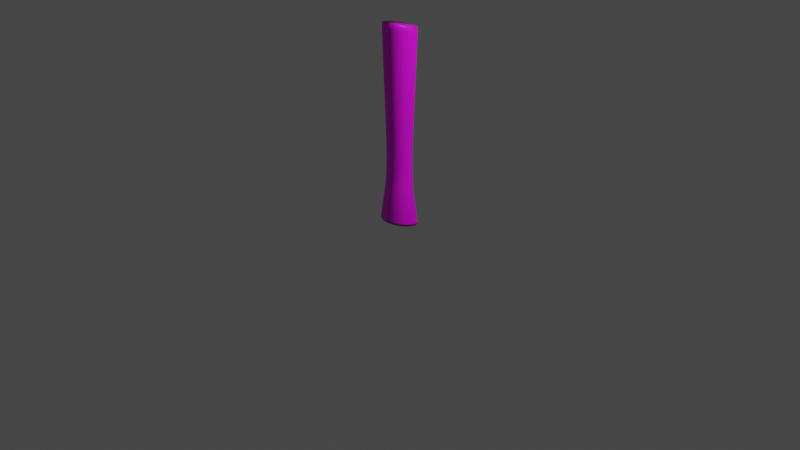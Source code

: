 # Source: long_hat.blend  (saved by Blender 3.3.6; exported with 4.5.12 LTS)
import bpy
from mathutils import Matrix  # noqa: F401  (used for matrix-valued properties, if any)

bpy.ops.wm.read_factory_settings(use_empty=True)
scene = bpy.context.scene
scene.name = 'Holiday_Hat'

# ---- collections
col_collection = bpy.data.collections.new('Collection'); scene.collection.children.link(col_collection)

# ---- images (referenced by path relative to the original .blend; pixels are not part of the script)
import os
ASSET_DIR = os.environ.get("B2B_ASSET_DIR", "")  # directory of the original .blend (textures are referenced by path, not embedded)
HERE = os.path.dirname(os.path.abspath(__file__))  # packed textures are extracted next to this script under _unpacked/

def load_image(name, relpath, width, height, colorspace="sRGB"):
    """Load a texture the original file referenced (path relative to the .blend, or extracted next to this script)."""
    p = next((c for c in (os.path.join(HERE, relpath), os.path.join(ASSET_DIR, relpath)) if relpath and os.path.exists(c)), "")
    if p:
        img = bpy.data.images.load(p, check_existing=True)
        img.name = name
    else:  # same state as the original file: an image datablock whose file is absent (Cycles renders it pink)
        img = bpy.data.images.new(name, width, height)
        img.source = "FILE"
        img.filepath = "//" + (relpath or name)
    img.colorspace_settings.name = colorspace
    return img
img_kidhatstripped_png = load_image('KidHatStripped.png', 'textures/KidHatStripped.png', 1024, 1024, 'sRGB')

# ---- materials (node trees are filled in below, after node groups)
mat_material_001 = bpy.data.materials.new('Material.001')
mat_material_001.use_transparent_shadow = False

# ---- material node trees
mat_material_001.use_nodes = True; mat_material_001.node_tree.nodes.clear()
_N = mat_material_001.node_tree.nodes; _L = mat_material_001.node_tree.links
n0 = _N.new('NodeFrame'); n0.name = 'Frame'; n0.location = (-1270, 330)
n0.label = 'Mapping'
n0.width = 400
n1 = _N.new('NodeFrame'); n1.name = 'Frame.001'; n1.location = (-570, 530)
n1.label = 'Textures'
n1.width = 300
n2 = _N.new('ShaderNodeOutputMaterial'); n2.name = 'Material Output'; n2.location = (300, 300)
n3 = _N.new('ShaderNodeMapping'); n3.name = 'Mapping'; n3.location = (230, -30)
n4 = _N.new('ShaderNodeTexCoord'); n4.name = 'Texture Coordinate'; n4.location = (30, -30)
n5 = _N.new('ShaderNodeTexImage'); n5.name = 'Image Texture'; n5.location = (30, -30)
n5.label = 'Base Color'
n5.image = img_kidhatstripped_png
n6 = _N.new('ShaderNodeBsdfPrincipled'); n6.name = 'Principled BSDF'; n6.location = (10, 300)
n6.distribution = 'GGX'
n6.subsurface_method = 'RANDOM_WALK_SKIN'
n6.inputs[3].default_value = 1.45
n6.inputs[27].default_value = (0.0, 0.0, 0.0, 1.0)
n6.inputs[28].default_value = 1.0
n3.parent = n0
n4.parent = n0
n5.parent = n1
_L.new(n6.outputs[0], n2.inputs[0])
_L.new(n5.outputs[0], n6.inputs[0])
_L.new(n3.outputs[0], n5.inputs[0])
_L.new(n4.outputs[2], n3.inputs[0])
n2.is_active_output = True

# ---- world
world_world = bpy.data.worlds.new('World'); scene.world = world_world
world_world.use_nodes = True; world_world.node_tree.nodes.clear()
_N = world_world.node_tree.nodes; _L = world_world.node_tree.links
n0 = _N.new('ShaderNodeOutputWorld'); n0.name = 'World Output'; n0.location = (300, 300)
n1 = _N.new('ShaderNodeBackground'); n1.name = 'Background'; n1.location = (10, 300)
n1.inputs[0].default_value = (0.05088, 0.05088, 0.05088, 1.0)
_L.new(n1.outputs[0], n0.inputs[0])
n0.is_active_output = True
world_world.color = (0.05088, 0.05088, 0.05088)
world_world.use_sun_shadow = False
world_world.sun_shadow_jitter_overblur = 0.0

# ---- cameras
cam_camera = bpy.data.cameras.new('Camera')
cam_camera.clip_end = 100.0
cam_camera.ortho_scale = 7.314

# ---- lights
light_light = bpy.data.lights.new('Light', 'POINT')
light_light.transmission_factor = 0.0
light_light.energy = 1000.0
light_light.shadow_soft_size = 0.1
light_light.shadow_maximum_resolution = 0.006
light_light.use_absolute_resolution = True

# ---- meshes
me_skeletalmeshactor_0_004 = bpy.data.meshes.new('SkeletalMeshActor_0.004')
me_skeletalmeshactor_0_004.from_pydata([(0.1841, 0.05578, -3.293e-05), (0.1571, 0.1064, -0.001917), (0.1375, 0.04237, 0.05222), (0.1167, 0.07913, 0.05082), (0.1145, 0.1469, -0.003495), (0.08449, 0.1082, 0.04962), (0.06033, 0.1731, -0.004532), (0.0443, 0.1268, 0.04881), (1.283e-09, 0.1822, -0.004891), (-6.842e-09, 0.1332, 0.04852), (-0.06033, 0.1731, -0.004532), (-0.0443, 0.1268, 0.04881), (1.283e-09, 0.1822, -0.004891), (-6.842e-09, 0.1332, 0.04852), (-0.1145, 0.1469, -0.003495), (-0.08449, 0.1082, 0.04962), (-0.1571, 0.1064, -0.001917), (-0.1167, 0.07913, 0.05082), (-0.1841, 0.05578, -3.293e-05), (-0.1375, 0.04237, 0.05222), (-0.1933, 2.78e-05, 0.001876), (-0.1447, 0.001707, 0.05363), (-0.1841, -0.05573, 0.003586), (-0.1375, -0.03896, 0.05486), (-0.1571, -0.1064, 0.004989), (-0.1167, -0.07574, 0.05584), (-0.1145, -0.1469, 0.006041), (-0.08449, -0.1048, 0.05653), (-0.06033, -0.1731, 0.006704), (-0.0443, -0.1234, 0.05693), (-3.848e-09, -0.1822, 0.006932), (-1.069e-08, -0.1299, 0.05706), (0.06033, -0.1731, 0.006704), (0.0443, -0.1234, 0.05693), (0.1145, -0.1469, 0.006041), (0.08449, -0.1048, 0.05653), (0.1571, -0.1064, 0.004989), (0.1167, -0.07574, 0.05584), (0.1841, -0.05573, 0.003586), (0.1375, -0.03896, 0.05486), (0.1933, 2.78e-05, 0.001876), (0.1447, 0.001707, 0.05363), (0.1271, 0.04084, 0.08591), (0.1081, 0.07517, 0.08479), (0.1272, 0.04282, 0.1175), (0.1082, 0.07803, 0.1163), (0.07857, 0.1024, 0.08389), (0.07859, 0.106, 0.1154), (0.04132, 0.12, 0.0833), (0.04132, 0.124, 0.1149), (-8.98e-09, 0.1261, 0.0831), (-8.552e-09, 0.1302, 0.1147), (-0.04132, 0.12, 0.0833), (-0.04132, 0.124, 0.1149), (-8.98e-09, 0.1261, 0.0831), (-8.552e-09, 0.1302, 0.1147), (-0.07857, 0.1024, 0.08389), (-0.07859, 0.106, 0.1154), (-0.1081, 0.07517, 0.08479), (-0.1082, 0.07803, 0.1163), (-0.1271, 0.04084, 0.08591), (-0.1272, 0.04282, 0.1175), (-0.1337, 0.002795, 0.08715), (-0.1337, 0.00382, 0.1187), (-0.1271, -0.03525, 0.08838), (-0.1272, -0.03518, 0.12), (-0.1081, -0.06958, 0.08948), (-0.1082, -0.07039, 0.1212), (-0.07857, -0.09686, 0.09036), (-0.07859, -0.09837, 0.1221), (-0.04132, -0.1144, 0.09091), (-0.04132, -0.1164, 0.1227), (-1.326e-08, -0.1205, 0.0911), (-1.24e-08, -0.1226, 0.1229), (0.04132, -0.1144, 0.09091), (0.04132, -0.1164, 0.1227), (0.07857, -0.09686, 0.09036), (0.07859, -0.09837, 0.1221), (0.1081, -0.06958, 0.08948), (0.1082, -0.07039, 0.1212), (0.1271, -0.03525, 0.08838), (0.1272, -0.03518, 0.12), (0.1337, 0.002795, 0.08715), (0.1337, 0.00382, 0.1187), (0.183, -0.0001231, -0.002774), (0.1741, 0.05234, -0.00451), (0.1741, -0.05259, -0.001105), (0.1482, -0.1002, 0.0003596), (0.1078, -0.1383, 0.001508), (0.05667, -0.163, 0.002245), (-5.986e-09, -0.1715, 0.002499), (-0.05667, -0.163, 0.002245), (-0.1078, -0.1383, 0.001508), (-0.1482, -0.1002, 0.0003596), (-0.1741, -0.05259, -0.001105), (-0.183, -0.0001231, -0.002774), (-0.1741, 0.05234, -0.00451), (-0.1482, 0.09995, -0.006136), (-0.1078, 0.1381, -0.007461), (-0.05667, 0.1627, -0.008324), (-8.552e-10, 0.1712, -0.008623), (0.05667, 0.1627, -0.008324), (-8.552e-10, 0.1712, -0.008623), (0.1078, 0.1381, -0.007461), (0.1482, 0.09995, -0.006136), (-0.09692, -0.1308, 0.2865), (-0.05095, -0.1554, 0.2872), (-0.1334, -0.09253, 0.2853), (-0.1568, -0.04432, 0.2837), (-0.1649, 0.009118, 0.282), (-0.1568, 0.06256, 0.2803), (-0.1334, 0.1108, 0.2787), (-0.09692, 0.149, 0.2774), (-0.05095, 0.1736, 0.2766), (-2.993e-09, 0.182, 0.2763), (0.05095, 0.1736, 0.2766), (-2.993e-09, 0.182, 0.2763), (0.09692, 0.149, 0.2774), (0.1334, 0.1108, 0.2787), (0.1568, 0.06256, 0.2803), (0.1649, 0.009118, 0.282), (0.1568, -0.04432, 0.2837), (0.1334, -0.09253, 0.2853), (0.09692, -0.1308, 0.2865), (0.05095, -0.1554, 0.2872), (-7.697e-09, -0.1638, 0.2875), (0.1298, 0.1083, 0.2856), (0.1526, 0.06134, 0.2871), (0.09432, 0.1455, 0.2843), (0.04958, 0.1694, 0.2836), (-3.421e-09, 0.1776, 0.2833), (-3.421e-09, 0.1776, 0.2833), (-0.04958, 0.1694, 0.2836), (-0.09432, 0.1455, 0.2843), (-0.1298, 0.1083, 0.2856), (-0.1526, 0.06134, 0.2871), (-0.1605, 0.009337, 0.2888), (-0.1526, -0.04267, 0.2904), (-0.1298, -0.08958, 0.292), (-0.09432, -0.1268, 0.2932), (-0.04958, -0.1507, 0.294), (-8.552e-09, -0.1589, 0.2942), (0.04958, -0.1507, 0.294), (0.09432, -0.1268, 0.2932), (0.1298, -0.08958, 0.292), (0.1526, -0.04267, 0.2904), (0.1605, 0.009337, 0.2888), (0.06818, -0.08317, 0.06855), (0.03584, -0.09816, 0.06881), (0.0939, -0.05986, 0.06805), (-1.368e-08, -0.1033, 0.06888), (-0.03584, -0.09816, 0.06881), (-0.06818, -0.08317, 0.06855), (-0.03584, 0.1024, 0.0623), (-1.069e-08, 0.1075, 0.06204), (-0.06818, 0.08738, 0.06302), (0.03584, 0.1024, 0.0623), (0.0939, 0.06408, 0.06403), (0.06818, 0.08738, 0.06302), (0.1105, 0.03471, 0.06517), (0.1162, 0.002118, 0.06629), (0.1105, -0.03048, 0.06728), (-0.1105, -0.03048, 0.06728), (-0.0939, -0.05986, 0.06805), (-0.1162, 0.002118, 0.06629), (-0.1105, 0.03471, 0.06517), (-0.0939, 0.06408, 0.06403), (0.183, -0.0001231, -0.002774), (0.1741, 0.05234, -0.00451), (0.1741, -0.05259, -0.001105), (0.1482, -0.1002, 0.0003596), (0.1078, -0.1383, 0.001508), (0.05667, -0.163, 0.002245), (-5.986e-09, -0.1715, 0.002499), (-0.05667, -0.163, 0.002245), (-0.1078, -0.1383, 0.001508), (-0.1482, -0.1002, 0.0003596), (-0.1741, -0.05259, -0.001105), (-0.183, -0.0001231, -0.002774), (-0.1741, 0.05234, -0.00451), (-0.1482, 0.09995, -0.006136), (-0.1078, 0.1381, -0.007461), (-0.05667, 0.1627, -0.008324), (-8.552e-10, 0.1712, -0.008623), (0.05667, 0.1627, -0.008324), (0.1078, 0.1381, -0.007461), (0.1482, 0.09995, -0.006136), (-0.1526, -0.04267, 0.2904), (-0.1298, -0.08958, 0.292), (7.269e-09, 0.009337, 0.2888), (-0.09432, -0.1268, 0.2932), (-0.04958, -0.1507, 0.294), (-8.552e-09, -0.1589, 0.2942), (0.04958, -0.1507, 0.294), (0.09432, -0.1268, 0.2932), (0.1298, -0.08958, 0.292), (0.1526, -0.04267, 0.2904), (0.1605, 0.009337, 0.2888), (0.1526, 0.06134, 0.2871), (0.1298, 0.1083, 0.2856), (0.09432, 0.1455, 0.2843), (0.04958, 0.1694, 0.2836), (-3.421e-09, 0.1776, 0.2833), (-0.04958, 0.1694, 0.2836), (-0.09432, 0.1455, 0.2843), (-0.1298, 0.1083, 0.2856), (-0.1526, 0.06134, 0.2871), (-0.1605, 0.009337, 0.2888)], [], [(99, 12, 100), (10, 11, 12), (10, 12, 99), (98, 10, 99), (14, 10, 98), (97, 14, 98), (16, 14, 97), (96, 16, 97), (18, 16, 96), (95, 18, 96), (20, 18, 95), (56, 57, 52), (11, 56, 52), (15, 56, 11), (10, 15, 11), (14, 15, 10), (14, 17, 15), (16, 17, 14), (16, 19, 17), (18, 19, 16), (18, 21, 19), (20, 21, 18), (17, 58, 15), (15, 58, 56), (21, 62, 19), (19, 62, 60), (19, 60, 17), (17, 60, 58), (60, 61, 58), (58, 61, 59), (58, 59, 56), (56, 59, 57), (62, 63, 60), (60, 63, 61), (63, 109, 61), (61, 109, 110), (61, 110, 59), (59, 110, 111), (59, 111, 57), (57, 111, 112), (57, 112, 53), (52, 57, 53), (53, 112, 113), (113, 112, 132), (131, 113, 132), (114, 113, 131), (55, 113, 114), (53, 113, 55), (54, 53, 55), (52, 53, 54), (13, 52, 54), (11, 52, 13), (12, 11, 13), (108, 138, 137), (108, 137, 109), (109, 137, 136), (135, 109, 136), (110, 109, 135), (134, 110, 135), (111, 110, 134), (133, 111, 134), (112, 111, 133), (132, 112, 133), (20, 95, 22), (20, 22, 21), (21, 22, 23), (21, 23, 62), (62, 23, 64), (62, 64, 63), (63, 64, 65), (63, 65, 109), (109, 65, 108), (65, 67, 108), (64, 25, 66), (23, 25, 64), (23, 24, 25), (22, 24, 23), (22, 94, 24), (22, 95, 94), (24, 94, 93), (24, 93, 26), (24, 26, 25), (25, 26, 27), (25, 27, 66), (66, 27, 68), (27, 29, 68), (68, 29, 70), (29, 31, 70), (70, 31, 72), (29, 30, 31), (28, 30, 29), (27, 28, 29), (26, 28, 27), (26, 92, 28), (26, 93, 92), (87, 34, 88), (34, 32, 88), (34, 35, 32), (32, 35, 33), (32, 33, 30), (32, 30, 89), (89, 30, 90), (30, 91, 90), (28, 91, 30), (28, 92, 91), (88, 32, 89), (86, 36, 87), (36, 34, 87), (36, 37, 34), (34, 37, 35), (37, 78, 35), (35, 78, 76), (35, 76, 33), (33, 76, 74), (33, 74, 31), (30, 33, 31), (31, 74, 72), (74, 75, 72), (74, 77, 75), (76, 77, 74), (76, 79, 77), (78, 79, 76), (78, 81, 79), (80, 81, 78), (37, 80, 78), (39, 80, 37), (82, 83, 80), (80, 83, 81), (83, 120, 81), (81, 120, 121), (81, 121, 79), (79, 121, 122), (79, 122, 77), (77, 122, 123), (77, 123, 75), (75, 123, 124), (82, 42, 83), (124, 123, 142), (142, 123, 143), (123, 122, 143), (143, 122, 144), (122, 121, 144), (144, 121, 145), (121, 120, 145), (145, 120, 146), (120, 127, 146), (119, 127, 120), (41, 2, 82), (82, 2, 42), (2, 3, 42), (1, 4, 3), (2, 1, 3), (0, 1, 2), (41, 0, 2), (40, 0, 41), (1, 104, 4), (1, 85, 104), (0, 85, 1), (0, 84, 85), (40, 84, 0), (40, 38, 84), (40, 41, 38), (38, 41, 39), (41, 82, 39), (39, 82, 80), (36, 39, 37), (38, 39, 36), (38, 36, 86), (84, 38, 86), (182, 183, 153), (153, 183, 154), (153, 154, 155), (155, 182, 153), (181, 182, 155), (166, 181, 155), (180, 181, 166), (165, 180, 166), (179, 180, 165), (164, 179, 165), (178, 179, 164), (147, 148, 149), (149, 148, 150), (157, 149, 150), (150, 165, 157), (165, 154, 157), (155, 154, 165), (166, 155, 165), (154, 156, 157), (157, 156, 158), (151, 152, 150), (152, 163, 150), (162, 150, 163), (162, 165, 150), (164, 165, 162), (178, 164, 177), (177, 164, 162), (177, 162, 176), (176, 162, 163), (176, 163, 175), (175, 163, 152), (175, 152, 174), (174, 152, 151), (174, 151, 173), (173, 151, 150), (148, 173, 150), (172, 173, 148), (147, 172, 148), (171, 172, 147), (149, 171, 147), (170, 171, 149), (161, 170, 149), (169, 170, 161), (160, 169, 161), (167, 169, 160), (159, 160, 157), (160, 149, 157), (161, 149, 160), (167, 160, 168), (168, 160, 159), (168, 159, 186), (186, 159, 157), (186, 157, 185), (185, 157, 158), (185, 158, 184), (184, 158, 156), (184, 156, 183), (183, 156, 154), (8, 101, 102), (49, 50, 51), (48, 50, 49), (48, 9, 50), (7, 9, 48), (7, 8, 9), (6, 8, 7), (6, 101, 8), (6, 103, 101), (4, 103, 6), (4, 104, 103), (46, 7, 48), (5, 7, 46), (5, 6, 7), (4, 6, 5), (3, 4, 5), (3, 5, 43), (42, 3, 43), (42, 43, 44), (83, 42, 44), (83, 44, 120), (43, 5, 46), (44, 43, 45), (43, 46, 45), (45, 46, 47), (46, 48, 47), (47, 48, 49), (120, 44, 119), (44, 45, 119), (119, 45, 118), (45, 47, 118), (118, 47, 117), (47, 49, 117), (117, 49, 115), (119, 126, 127), (118, 126, 119), (118, 128, 126), (117, 128, 118), (117, 129, 128), (115, 129, 117), (115, 130, 129), (116, 130, 115), (115, 51, 116), (49, 51, 115), (125, 141, 106), (106, 141, 140), (106, 140, 105), (105, 140, 139), (105, 139, 107), (107, 139, 138), (107, 138, 108), (108, 67, 107), (67, 69, 107), (107, 69, 105), (69, 71, 105), (105, 71, 106), (71, 73, 106), (106, 73, 125), (73, 124, 125), (125, 124, 141), (141, 124, 142), (75, 124, 73), (72, 75, 73), (71, 72, 73), (70, 72, 71), (69, 70, 71), (68, 70, 69), (67, 68, 69), (66, 68, 67), (65, 66, 67), (64, 66, 65), (191, 192, 189), (192, 193, 189), (193, 194, 189), (194, 195, 189), (195, 196, 189), (196, 197, 189), (197, 198, 189), (198, 199, 189), (199, 200, 189), (200, 201, 189), (201, 202, 189), (202, 203, 189), (203, 204, 189), (204, 205, 189), (205, 206, 189), (206, 207, 189), (207, 187, 189), (187, 188, 189), (188, 190, 189), (190, 191, 189)])
me_skeletalmeshactor_0_004.polygons.foreach_set('use_smooth', [True] * 318)
_uv = me_skeletalmeshactor_0_004.uv_layers.new(name='DiffuseUV')
_uv.uv.foreach_set('vector', [0.05218, 0.5274, 0.007625, 0.5377, 0.007625, 0.5274, 0.05218, 0.5377, 0.05218, 0.6191, 0.007625, 0.5377, 0.05218, 0.5377, 0.007625, 0.5377, 0.05218, 0.5274, 0.09762, 0.5274, 0.05218, 0.5377, 0.05218, 0.5274, 0.09762, 0.5377, 0.05218, 0.5377, 0.09762, 0.5274, 0.1446, 0.5274, 0.09762, 0.5377, 0.09762, 0.5274, 0.1446, 0.5377, 0.09762, 0.5377, 0.1446, 0.5274, 0.1936, 0.5274, 0.1446, 0.5377, 0.1446, 0.5274, 0.1936, 0.5377, 0.1446, 0.5377, 0.1936, 0.5274, 0.2443, 0.5274, 0.1936, 0.5377, 0.1936, 0.5274, 0.2443, 0.5377, 0.1936, 0.5377, 0.2443, 0.5274, 0.09762, 0.674, 0.09762, 0.7259, 0.05218, 0.674, 0.05218, 0.6191, 0.09762, 0.674, 0.05218, 0.674, 0.09762, 0.6191, 0.09762, 0.674, 0.05218, 0.6191, 0.05218, 0.5377, 0.09762, 0.6191, 0.05218, 0.6191, 0.09762, 0.5377, 0.09762, 0.6191, 0.05218, 0.5377, 0.09762, 0.5377, 0.1446, 0.6191, 0.09762, 0.6191, 0.1446, 0.5377, 0.1446, 0.6191, 0.09762, 0.5377, 0.1446, 0.5377, 0.1936, 0.6191, 0.1446, 0.6191, 0.1936, 0.5377, 0.1936, 0.6191, 0.1446, 0.5377, 0.1936, 0.5377, 0.2443, 0.6191, 0.1936, 0.6191, 0.2443, 0.5377, 0.2443, 0.6191, 0.1936, 0.5377, 0.1446, 0.6191, 0.1446, 0.674, 0.09762, 0.6191, 0.09762, 0.6191, 0.1446, 0.674, 0.09762, 0.674, 0.2443, 0.6191, 0.2443, 0.674, 0.1936, 0.6191, 0.1936, 0.6191, 0.2443, 0.674, 0.1936, 0.674, 0.1936, 0.6191, 0.1936, 0.674, 0.1446, 0.6191, 0.1446, 0.6191, 0.1936, 0.674, 0.1446, 0.674, 0.1936, 0.674, 0.1936, 0.7259, 0.1446, 0.674, 0.1446, 0.674, 0.1936, 0.7259, 0.1446, 0.7259, 0.1446, 0.674, 0.1446, 0.7259, 0.09762, 0.674, 0.09762, 0.674, 0.1446, 0.7259, 0.09762, 0.7259, 0.2443, 0.674, 0.2443, 0.7259, 0.1936, 0.674, 0.1936, 0.674, 0.2443, 0.7259, 0.1936, 0.7259, 0.2443, 0.7259, 0.2443, 0.9749, 0.1936, 0.7259, 0.1936, 0.7259, 0.2443, 0.9749, 0.1936, 0.9749, 0.1936, 0.7259, 0.1936, 0.9749, 0.1446, 0.7259, 0.1446, 0.7259, 0.1936, 0.9749, 0.1446, 0.9749, 0.1446, 0.7259, 0.1446, 0.9749, 0.09762, 0.7259, 0.09762, 0.7259, 0.1446, 0.9749, 0.09762, 0.9749, 0.09762, 0.7259, 0.09762, 0.9749, 0.05218, 0.7259, 0.05218, 0.674, 0.09762, 0.7259, 0.05218, 0.7259, 0.05218, 0.7259, 0.09762, 0.9749, 0.05218, 0.9749, 0.05218, 0.9749, 0.09762, 0.9749, 0.05218, 0.9918, 0.007625, 0.9918, 0.05218, 0.9749, 0.05218, 0.9918, 0.007625, 0.9749, 0.05218, 0.9749, 0.007625, 0.9918, 0.007625, 0.7259, 0.05218, 0.9749, 0.007625, 0.9749, 0.05218, 0.7259, 0.05218, 0.9749, 0.007625, 0.7259, 0.007625, 0.674, 0.05218, 0.7259, 0.007625, 0.7259, 0.05218, 0.674, 0.05218, 0.7259, 0.007625, 0.674, 0.007625, 0.6191, 0.05218, 0.674, 0.007625, 0.674, 0.05218, 0.6191, 0.05218, 0.674, 0.007625, 0.6191, 0.007625, 0.5377, 0.05218, 0.6191, 0.007625, 0.6191, 0.2956, 0.9749, 0.3427, 0.9918, 0.2956, 0.9918, 0.2956, 0.9749, 0.2956, 0.9918, 0.2443, 0.9749, 0.2443, 0.9749, 0.2956, 0.9918, 0.2443, 0.9918, 0.1936, 0.9918, 0.2443, 0.9749, 0.2443, 0.9918, 0.1936, 0.9749, 0.2443, 0.9749, 0.1936, 0.9918, 0.1446, 0.9918, 0.1936, 0.9749, 0.1936, 0.9918, 0.1446, 0.9749, 0.1936, 0.9749, 0.1446, 0.9918, 0.09762, 0.9918, 0.1446, 0.9749, 0.1446, 0.9918, 0.09762, 0.9749, 0.1446, 0.9749, 0.09762, 0.9918, 0.05218, 0.9918, 0.09762, 0.9749, 0.09762, 0.9918, 0.2443, 0.5377, 0.2443, 0.5274, 0.2956, 0.5377, 0.2443, 0.5377, 0.2956, 0.5377, 0.2443, 0.6191, 0.2443, 0.6191, 0.2956, 0.5377, 0.2956, 0.6191, 0.2443, 0.6191, 0.2956, 0.6191, 0.2443, 0.674, 0.2443, 0.674, 0.2956, 0.6191, 0.2956, 0.674, 0.2443, 0.674, 0.2956, 0.674, 0.2443, 0.7259, 0.2443, 0.7259, 0.2956, 0.674, 0.2956, 0.7259, 0.2443, 0.7259, 0.2956, 0.7259, 0.2443, 0.9749, 0.2443, 0.9749, 0.2956, 0.7259, 0.2956, 0.9749, 0.2956, 0.7259, 0.3427, 0.7259, 0.2956, 0.9749, 0.2956, 0.674, 0.3427, 0.6191, 0.3427, 0.674, 0.2956, 0.6191, 0.3427, 0.6191, 0.2956, 0.674, 0.2956, 0.6191, 0.3427, 0.5377, 0.3427, 0.6191, 0.2956, 0.5377, 0.3427, 0.5377, 0.2956, 0.6191, 0.2956, 0.5377, 0.2956, 0.5274, 0.3427, 0.5377, 0.2956, 0.5377, 0.2443, 0.5274, 0.2956, 0.5274, 0.3427, 0.5377, 0.2956, 0.5274, 0.3427, 0.5274, 0.3427, 0.5377, 0.3427, 0.5274, 0.3925, 0.5377, 0.3427, 0.5377, 0.3925, 0.5377, 0.3427, 0.6191, 0.3427, 0.6191, 0.3925, 0.5377, 0.3925, 0.6191, 0.3427, 0.6191, 0.3925, 0.6191, 0.3427, 0.674, 0.3427, 0.674, 0.3925, 0.6191, 0.3925, 0.674, 0.3925, 0.6191, 0.4449, 0.6191, 0.3925, 0.674, 0.3925, 0.674, 0.4449, 0.6191, 0.4449, 0.674, 0.4449, 0.6191, 0.4992, 0.6191, 0.4449, 0.674, 0.4449, 0.674, 0.4992, 0.6191, 0.4992, 0.674, 0.4449, 0.6191, 0.4992, 0.5377, 0.4992, 0.6191, 0.4449, 0.5377, 0.4992, 0.5377, 0.4449, 0.6191, 0.3925, 0.6191, 0.4449, 0.5377, 0.4449, 0.6191, 0.3925, 0.5377, 0.4449, 0.5377, 0.3925, 0.6191, 0.3925, 0.5377, 0.3925, 0.5274, 0.4449, 0.5377, 0.3925, 0.5377, 0.3427, 0.5274, 0.3925, 0.5274, 0.6501, 0.5274, 0.599, 0.5377, 0.599, 0.5274, 0.599, 0.5377, 0.5488, 0.5377, 0.599, 0.5274, 0.599, 0.5377, 0.599, 0.6191, 0.5488, 0.5377, 0.5488, 0.5377, 0.599, 0.6191, 0.5488, 0.6191, 0.5488, 0.5377, 0.5488, 0.6191, 0.4992, 0.5377, 0.5488, 0.5377, 0.4992, 0.5377, 0.5488, 0.5274, 0.5488, 0.5274, 0.4992, 0.5377, 0.4992, 0.5274, 0.4992, 0.5377, 0.4449, 0.5274, 0.4992, 0.5274, 0.4449, 0.5377, 0.4449, 0.5274, 0.4992, 0.5377, 0.4449, 0.5377, 0.3925, 0.5274, 0.4449, 0.5274, 0.599, 0.5274, 0.5488, 0.5377, 0.5488, 0.5274, 0.699, 0.5274, 0.6501, 0.5377, 0.6501, 0.5274, 0.6501, 0.5377, 0.599, 0.5377, 0.6501, 0.5274, 0.6501, 0.5377, 0.6501, 0.6191, 0.599, 0.5377, 0.599, 0.5377, 0.6501, 0.6191, 0.599, 0.6191, 0.6501, 0.6191, 0.6501, 0.674, 0.599, 0.6191, 0.599, 0.6191, 0.6501, 0.674, 0.599, 0.674, 0.599, 0.6191, 0.599, 0.674, 0.5488, 0.6191, 0.5488, 0.6191, 0.599, 0.674, 0.5488, 0.674, 0.5488, 0.6191, 0.5488, 0.674, 0.4992, 0.6191, 0.4992, 0.5377, 0.5488, 0.6191, 0.4992, 0.6191, 0.4992, 0.6191, 0.5488, 0.674, 0.4992, 0.674, 0.5488, 0.674, 0.5488, 0.7259, 0.4992, 0.674, 0.5488, 0.674, 0.599, 0.7259, 0.5488, 0.7259, 0.599, 0.674, 0.599, 0.7259, 0.5488, 0.674, 0.599, 0.674, 0.6501, 0.7259, 0.599, 0.7259, 0.6501, 0.674, 0.6501, 0.7259, 0.599, 0.674, 0.6501, 0.674, 0.699, 0.7259, 0.6501, 0.7259, 0.699, 0.674, 0.699, 0.7259, 0.6501, 0.674, 0.6501, 0.6191, 0.699, 0.674, 0.6501, 0.674, 0.699, 0.6191, 0.699, 0.674, 0.6501, 0.6191, 0.7449, 0.674, 0.7449, 0.7259, 0.699, 0.674, 0.699, 0.674, 0.7449, 0.7259, 0.699, 0.7259, 0.7449, 0.7259, 0.7449, 0.9749, 0.699, 0.7259, 0.699, 0.7259, 0.7449, 0.9749, 0.699, 0.9749, 0.699, 0.7259, 0.699, 0.9749, 0.6501, 0.7259, 0.6501, 0.7259, 0.699, 0.9749, 0.6501, 0.9749, 0.6501, 0.7259, 0.6501, 0.9749, 0.599, 0.7259, 0.599, 0.7259, 0.6501, 0.9749, 0.599, 0.9749, 0.599, 0.7259, 0.599, 0.9749, 0.5488, 0.7259, 0.5488, 0.7259, 0.599, 0.9749, 0.5488, 0.9749, 0.7449, 0.674, 0.7907, 0.674, 0.7449, 0.7259, 0.5488, 0.9749, 0.599, 0.9749, 0.5488, 0.9918, 0.5488, 0.9918, 0.599, 0.9749, 0.599, 0.9918, 0.599, 0.9749, 0.6501, 0.9749, 0.599, 0.9918, 0.599, 0.9918, 0.6501, 0.9749, 0.6501, 0.9918, 0.6501, 0.9749, 0.699, 0.9749, 0.6501, 0.9918, 0.6501, 0.9918, 0.699, 0.9749, 0.699, 0.9918, 0.699, 0.9749, 0.7449, 0.9749, 0.699, 0.9918, 0.699, 0.9918, 0.7449, 0.9749, 0.7449, 0.9918, 0.7449, 0.9749, 0.7907, 0.9918, 0.7449, 0.9918, 0.7907, 0.9749, 0.7907, 0.9918, 0.7449, 0.9749, 0.7449, 0.6191, 0.7907, 0.6191, 0.7449, 0.674, 0.7449, 0.674, 0.7907, 0.6191, 0.7907, 0.674, 0.7907, 0.6191, 0.8427, 0.6191, 0.7907, 0.674, 0.8427, 0.5377, 0.892, 0.5377, 0.8427, 0.6191, 0.7907, 0.6191, 0.8427, 0.5377, 0.8427, 0.6191, 0.7907, 0.5377, 0.8427, 0.5377, 0.7907, 0.6191, 0.7449, 0.6191, 0.7907, 0.5377, 0.7907, 0.6191, 0.7449, 0.5377, 0.7907, 0.5377, 0.7449, 0.6191, 0.8427, 0.5377, 0.8427, 0.5274, 0.892, 0.5377, 0.8427, 0.5377, 0.7907, 0.5274, 0.8427, 0.5274, 0.7907, 0.5377, 0.7907, 0.5274, 0.8427, 0.5377, 0.7907, 0.5377, 0.7449, 0.5274, 0.7907, 0.5274, 0.7449, 0.5377, 0.7449, 0.5274, 0.7907, 0.5377, 0.7449, 0.5377, 0.699, 0.5377, 0.7449, 0.5274, 0.7449, 0.5377, 0.7449, 0.6191, 0.699, 0.5377, 0.699, 0.5377, 0.7449, 0.6191, 0.699, 0.6191, 0.7449, 0.6191, 0.7449, 0.674, 0.699, 0.6191, 0.699, 0.6191, 0.7449, 0.674, 0.699, 0.674, 0.6501, 0.5377, 0.699, 0.6191, 0.6501, 0.6191, 0.699, 0.5377, 0.699, 0.6191, 0.6501, 0.5377, 0.699, 0.5377, 0.6501, 0.5377, 0.699, 0.5274, 0.7449, 0.5274, 0.699, 0.5377, 0.699, 0.5274, 0.6963, 0.4673, 0.7685, 0.4789, 0.7229, 0.3852, 0.7229, 0.3852, 0.7685, 0.4789, 0.7685, 0.3922, 0.7229, 0.3852, 0.7685, 0.3922, 0.6817, 0.3648, 0.6817, 0.3648, 0.6963, 0.4673, 0.7229, 0.3852, 0.6312, 0.4338, 0.6963, 0.4673, 0.6817, 0.3648, 0.6489, 0.3331, 0.6312, 0.4338, 0.6817, 0.3648, 0.5797, 0.3819, 0.6312, 0.4338, 0.6489, 0.3331, 0.6278, 0.2932, 0.5797, 0.3819, 0.6489, 0.3331, 0.5467, 0.3172, 0.5797, 0.3819, 0.6278, 0.2932, 0.6205, 0.2488, 0.5467, 0.3172, 0.6278, 0.2932, 0.5354, 0.2458, 0.5467, 0.3172, 0.6205, 0.2488, 0.8554, 0.1328, 0.8142, 0.1124, 0.8882, 0.1645, 0.8882, 0.1645, 0.8142, 0.1124, 0.7685, 0.1053, 0.8882, 0.3331, 0.8882, 0.1645, 0.7685, 0.1053, 0.7685, 0.1053, 0.6278, 0.2932, 0.8882, 0.3331, 0.6278, 0.2932, 0.7685, 0.3922, 0.8882, 0.3331, 0.6817, 0.3648, 0.7685, 0.3922, 0.6278, 0.2932, 0.6489, 0.3331, 0.6817, 0.3648, 0.6278, 0.2932, 0.7685, 0.3922, 0.8142, 0.3852, 0.8882, 0.3331, 0.8882, 0.3331, 0.8142, 0.3852, 0.8554, 0.3648, 0.7229, 0.1124, 0.6817, 0.1328, 0.7685, 0.1053, 0.6817, 0.1328, 0.6489, 0.1645, 0.7685, 0.1053, 0.6278, 0.2045, 0.7685, 0.1053, 0.6489, 0.1645, 0.6278, 0.2045, 0.6278, 0.2932, 0.7685, 0.1053, 0.6205, 0.2488, 0.6278, 0.2932, 0.6278, 0.2045, 0.5354, 0.2458, 0.6205, 0.2488, 0.5467, 0.1744, 0.5467, 0.1744, 0.6205, 0.2488, 0.6278, 0.2045, 0.5467, 0.1744, 0.6278, 0.2045, 0.5797, 0.1096, 0.5797, 0.1096, 0.6278, 0.2045, 0.6489, 0.1645, 0.5797, 0.1096, 0.6489, 0.1645, 0.6312, 0.05772, 0.6312, 0.05772, 0.6489, 0.1645, 0.6817, 0.1328, 0.6312, 0.05772, 0.6817, 0.1328, 0.6963, 0.02418, 0.6963, 0.02418, 0.6817, 0.1328, 0.7229, 0.1124, 0.6963, 0.02418, 0.7229, 0.1124, 0.7685, 0.01258, 0.7685, 0.01258, 0.7229, 0.1124, 0.7685, 0.1053, 0.8142, 0.1124, 0.7685, 0.01258, 0.7685, 0.1053, 0.8407, 0.02418, 0.7685, 0.01258, 0.8142, 0.1124, 0.8554, 0.1328, 0.8407, 0.02418, 0.8142, 0.1124, 0.9058, 0.05772, 0.8407, 0.02418, 0.8554, 0.1328, 0.8882, 0.1645, 0.9058, 0.05772, 0.8554, 0.1328, 0.9574, 0.1096, 0.9058, 0.05772, 0.8882, 0.1645, 0.9093, 0.2045, 0.9574, 0.1096, 0.8882, 0.1645, 0.9904, 0.1744, 0.9574, 0.1096, 0.9093, 0.2045, 0.9166, 0.2488, 0.9904, 0.1744, 0.9093, 0.2045, 1.002, 0.2458, 0.9904, 0.1744, 0.9166, 0.2488, 0.9093, 0.2932, 0.9166, 0.2488, 0.8882, 0.3331, 0.9166, 0.2488, 0.8882, 0.1645, 0.8882, 0.3331, 0.9093, 0.2045, 0.8882, 0.1645, 0.9166, 0.2488, 1.002, 0.2458, 0.9166, 0.2488, 0.9904, 0.3172, 0.9904, 0.3172, 0.9166, 0.2488, 0.9093, 0.2932, 0.9904, 0.3172, 0.9093, 0.2932, 0.9574, 0.3819, 0.9574, 0.3819, 0.9093, 0.2932, 0.8882, 0.3331, 0.9574, 0.3819, 0.8882, 0.3331, 0.9058, 0.4338, 0.9058, 0.4338, 0.8882, 0.3331, 0.8554, 0.3648, 0.9058, 0.4338, 0.8554, 0.3648, 0.8407, 0.4673, 0.8407, 0.4673, 0.8554, 0.3648, 0.8142, 0.3852, 0.8407, 0.4673, 0.8142, 0.3852, 0.7685, 0.4789, 0.7685, 0.4789, 0.8142, 0.3852, 0.7685, 0.3922, 0.9852, 0.5377, 0.9382, 0.5274, 0.9852, 0.5274, 0.9382, 0.7259, 0.9852, 0.674, 0.9852, 0.7259, 0.9382, 0.674, 0.9852, 0.674, 0.9382, 0.7259, 0.9382, 0.674, 0.9852, 0.6191, 0.9852, 0.674, 0.9382, 0.6191, 0.9852, 0.6191, 0.9382, 0.674, 0.9382, 0.6191, 0.9852, 0.5377, 0.9852, 0.6191, 0.9382, 0.5377, 0.9852, 0.5377, 0.9382, 0.6191, 0.9382, 0.5377, 0.9382, 0.5274, 0.9852, 0.5377, 0.9382, 0.5377, 0.892, 0.5274, 0.9382, 0.5274, 0.892, 0.5377, 0.892, 0.5274, 0.9382, 0.5377, 0.892, 0.5377, 0.8427, 0.5274, 0.892, 0.5274, 0.892, 0.674, 0.9382, 0.6191, 0.9382, 0.674, 0.892, 0.6191, 0.9382, 0.6191, 0.892, 0.674, 0.892, 0.6191, 0.9382, 0.5377, 0.9382, 0.6191, 0.892, 0.5377, 0.9382, 0.5377, 0.892, 0.6191, 0.8427, 0.6191, 0.892, 0.5377, 0.892, 0.6191, 0.8427, 0.6191, 0.892, 0.6191, 0.8427, 0.674, 0.7907, 0.674, 0.8427, 0.6191, 0.8427, 0.674, 0.7907, 0.674, 0.8427, 0.674, 0.7907, 0.7259, 0.7449, 0.7259, 0.7907, 0.674, 0.7907, 0.7259, 0.7449, 0.7259, 0.7907, 0.7259, 0.7449, 0.9749, 0.8427, 0.674, 0.892, 0.6191, 0.892, 0.674, 0.7907, 0.7259, 0.8427, 0.674, 0.8427, 0.7259, 0.8427, 0.674, 0.892, 0.674, 0.8427, 0.7259, 0.8427, 0.7259, 0.892, 0.674, 0.892, 0.7259, 0.892, 0.674, 0.9382, 0.674, 0.892, 0.7259, 0.892, 0.7259, 0.9382, 0.674, 0.9382, 0.7259, 0.7449, 0.9749, 0.7907, 0.7259, 0.7907, 0.9749, 0.7907, 0.7259, 0.8427, 0.7259, 0.7907, 0.9749, 0.7907, 0.9749, 0.8427, 0.7259, 0.8427, 0.9749, 0.8427, 0.7259, 0.892, 0.7259, 0.8427, 0.9749, 0.8427, 0.9749, 0.892, 0.7259, 0.892, 0.9749, 0.892, 0.7259, 0.9382, 0.7259, 0.892, 0.9749, 0.892, 0.9749, 0.9382, 0.7259, 0.9382, 0.9749, 0.7907, 0.9749, 0.8427, 0.9918, 0.7907, 0.9918, 0.8427, 0.9749, 0.8427, 0.9918, 0.7907, 0.9749, 0.8427, 0.9749, 0.892, 0.9918, 0.8427, 0.9918, 0.892, 0.9749, 0.892, 0.9918, 0.8427, 0.9749, 0.892, 0.9749, 0.9382, 0.9918, 0.892, 0.9918, 0.9382, 0.9749, 0.9382, 0.9918, 0.892, 0.9749, 0.9382, 0.9749, 0.9846, 0.9918, 0.9382, 0.9918, 0.9852, 0.9749, 0.9846, 0.9918, 0.9382, 0.9749, 0.9382, 0.9749, 0.9852, 0.7259, 0.9852, 0.9749, 0.9382, 0.7259, 0.9852, 0.7259, 0.9382, 0.9749, 0.4992, 0.9749, 0.4992, 0.9918, 0.4449, 0.9749, 0.4449, 0.9749, 0.4992, 0.9918, 0.4449, 0.9918, 0.4449, 0.9749, 0.4449, 0.9918, 0.3925, 0.9749, 0.3925, 0.9749, 0.4449, 0.9918, 0.3925, 0.9918, 0.3925, 0.9749, 0.3925, 0.9918, 0.3427, 0.9749, 0.3427, 0.9749, 0.3925, 0.9918, 0.3427, 0.9918, 0.3427, 0.9749, 0.3427, 0.9918, 0.2956, 0.9749, 0.2956, 0.9749, 0.3427, 0.7259, 0.3427, 0.9749, 0.3427, 0.7259, 0.3925, 0.7259, 0.3427, 0.9749, 0.3427, 0.9749, 0.3925, 0.7259, 0.3925, 0.9749, 0.3925, 0.7259, 0.4449, 0.7259, 0.3925, 0.9749, 0.3925, 0.9749, 0.4449, 0.7259, 0.4449, 0.9749, 0.4449, 0.7259, 0.4992, 0.7259, 0.4449, 0.9749, 0.4449, 0.9749, 0.4992, 0.7259, 0.4992, 0.9749, 0.4992, 0.7259, 0.5488, 0.9749, 0.4992, 0.9749, 0.4992, 0.9749, 0.5488, 0.9749, 0.4992, 0.9918, 0.4992, 0.9918, 0.5488, 0.9749, 0.5488, 0.9918, 0.5488, 0.7259, 0.5488, 0.9749, 0.4992, 0.7259, 0.4992, 0.674, 0.5488, 0.7259, 0.4992, 0.7259, 0.4449, 0.7259, 0.4992, 0.674, 0.4992, 0.7259, 0.4449, 0.674, 0.4992, 0.674, 0.4449, 0.7259, 0.3925, 0.7259, 0.4449, 0.674, 0.4449, 0.7259, 0.3925, 0.674, 0.4449, 0.674, 0.3925, 0.7259, 0.3427, 0.7259, 0.3925, 0.674, 0.3925, 0.7259, 0.3427, 0.674, 0.3925, 0.674, 0.3427, 0.7259, 0.2956, 0.7259, 0.3427, 0.674, 0.3427, 0.7259, 0.2956, 0.674, 0.3427, 0.674, 0.2956, 0.7259, 0.2937, 0.5014, 0.2199, 0.5023, 0.2574, 0.2581, 0.2199, 0.5023, 0.1498, 0.4793, 0.2574, 0.2581, 0.1498, 0.4793, 0.09029, 0.4347, 0.2574, 0.2581, 0.09029, 0.4347, 0.04712, 0.3727, 0.2574, 0.2581, 0.04712, 0.3727, 0.02453, 0.2996, 0.2574, 0.2581, 0.02453, 0.2996, 0.02474, 0.2224, 0.2574, 0.2581, 0.02474, 0.2224, 0.04773, 0.1487, 0.2574, 0.2581, 0.04773, 0.1487, 0.09125, 0.08567, 0.2574, 0.2581, 0.09125, 0.08567, 0.151, 0.03956, 0.2574, 0.2581, 0.151, 0.03956, 0.2212, 0.01485, 0.2574, 0.2581, 0.2212, 0.01485, 0.295, 0.01395, 0.2574, 0.2581, 0.295, 0.01395, 0.3651, 0.03696, 0.2574, 0.2581, 0.3651, 0.03696, 0.4246, 0.08162, 0.2574, 0.2581, 0.4246, 0.08162, 0.4678, 0.1436, 0.2574, 0.2581, 0.4678, 0.1436, 0.4904, 0.2167, 0.2574, 0.2581, 0.4904, 0.2167, 0.4901, 0.2939, 0.2574, 0.2581, 0.4901, 0.2939, 0.4672, 0.3676, 0.2574, 0.2581, 0.4672, 0.3676, 0.4236, 0.4306, 0.2574, 0.2581, 0.4236, 0.4306, 0.3639, 0.4767, 0.2574, 0.2581, 0.3639, 0.4767, 0.2937, 0.5014, 0.2574, 0.2581])
_ca = me_skeletalmeshactor_0_004.color_attributes.new('Col', 'BYTE_COLOR', 'CORNER')
_ca.data.foreach_set('color', [1.0, 1.0, 1.0, 1.0, 1.0, 1.0, 1.0, 1.0, 1.0, 1.0, 1.0, 1.0, 1.0, 1.0, 1.0, 1.0, 1.0, 1.0, 1.0, 1.0, 1.0, 1.0, 1.0, 1.0, 1.0, 1.0, 1.0, 1.0, 1.0, 1.0, 1.0, 1.0, 1.0, 1.0, 1.0, 1.0, 1.0, 1.0, 1.0, 1.0, 1.0, 1.0, 1.0, 1.0, 1.0, 1.0, 1.0, 1.0, 1.0, 1.0, 1.0, 1.0, 1.0, 1.0, 1.0, 1.0, 1.0, 1.0, 1.0, 1.0, 1.0, 1.0, 1.0, 1.0, 1.0, 1.0, 1.0, 1.0, 1.0, 1.0, 1.0, 1.0, 1.0, 1.0, 1.0, 1.0, 1.0, 1.0, 1.0, 1.0, 1.0, 1.0, 1.0, 1.0, 1.0, 1.0, 1.0, 1.0, 1.0, 1.0, 1.0, 1.0, 1.0, 1.0, 1.0, 1.0, 1.0, 1.0, 1.0, 1.0, 1.0, 1.0, 1.0, 1.0, 1.0, 1.0, 1.0, 1.0, 1.0, 1.0, 1.0, 1.0, 1.0, 1.0, 1.0, 1.0, 1.0, 1.0, 1.0, 1.0, 1.0, 1.0, 1.0, 1.0, 1.0, 1.0, 1.0, 1.0, 1.0, 1.0, 1.0, 1.0, 1.0, 1.0, 1.0, 1.0, 1.0, 1.0, 1.0, 1.0, 1.0, 1.0, 1.0, 1.0, 1.0, 1.0, 1.0, 1.0, 1.0, 1.0, 1.0, 1.0, 1.0, 1.0, 1.0, 1.0, 1.0, 1.0, 1.0, 1.0, 1.0, 1.0, 1.0, 1.0, 1.0, 1.0, 1.0, 1.0, 1.0, 1.0, 1.0, 1.0, 1.0, 1.0, 1.0, 1.0, 1.0, 1.0, 1.0, 1.0, 1.0, 1.0, 1.0, 1.0, 1.0, 1.0, 1.0, 1.0, 1.0, 1.0, 1.0, 1.0, 1.0, 1.0, 1.0, 1.0, 1.0, 1.0, 1.0, 1.0, 1.0, 1.0, 1.0, 1.0, 1.0, 1.0, 1.0, 1.0, 1.0, 1.0, 1.0, 1.0, 1.0, 1.0, 1.0, 1.0, 1.0, 1.0, 1.0, 1.0, 1.0, 1.0, 1.0, 1.0, 1.0, 1.0, 1.0, 1.0, 1.0, 1.0, 1.0, 1.0, 1.0, 1.0, 1.0, 1.0, 1.0, 1.0, 1.0, 1.0, 1.0, 1.0, 1.0, 1.0, 1.0, 1.0, 1.0, 1.0, 1.0, 1.0, 1.0, 1.0, 1.0, 1.0, 1.0, 1.0, 1.0, 1.0, 1.0, 1.0, 1.0, 1.0, 1.0, 1.0, 1.0, 1.0, 1.0, 1.0, 1.0, 1.0, 1.0, 1.0, 1.0, 1.0, 1.0, 1.0, 1.0, 1.0, 1.0, 1.0, 1.0, 1.0, 1.0, 1.0, 1.0, 1.0, 1.0, 1.0, 1.0, 1.0, 1.0, 1.0, 1.0, 1.0, 1.0, 1.0, 1.0, 1.0, 1.0, 1.0, 1.0, 1.0, 1.0, 1.0, 1.0, 1.0, 1.0, 1.0, 1.0, 1.0, 1.0, 1.0, 1.0, 1.0, 1.0, 1.0, 1.0, 1.0, 1.0, 1.0, 1.0, 1.0, 1.0, 1.0, 1.0, 1.0, 1.0, 1.0, 1.0, 1.0, 1.0, 1.0, 1.0, 1.0, 1.0, 1.0, 1.0, 1.0, 1.0, 1.0, 1.0, 1.0, 1.0, 1.0, 1.0, 1.0, 1.0, 1.0, 1.0, 1.0, 1.0, 1.0, 1.0, 1.0, 1.0, 1.0, 1.0, 1.0, 1.0, 1.0, 1.0, 1.0, 1.0, 1.0, 1.0, 1.0, 1.0, 1.0, 1.0, 1.0, 1.0, 1.0, 1.0, 1.0, 1.0, 1.0, 1.0, 1.0, 1.0, 1.0, 1.0, 1.0, 1.0, 1.0, 1.0, 1.0, 1.0, 1.0, 1.0, 1.0, 1.0, 1.0, 1.0, 1.0, 1.0, 1.0, 1.0, 1.0, 1.0, 1.0, 1.0, 1.0, 1.0, 1.0, 1.0, 1.0, 1.0, 1.0, 1.0, 1.0, 1.0, 1.0, 1.0, 1.0, 1.0, 1.0, 1.0, 1.0, 1.0, 1.0, 1.0, 1.0, 1.0, 1.0, 1.0, 1.0, 1.0, 1.0, 1.0, 1.0, 1.0, 1.0, 1.0, 1.0, 1.0, 1.0, 1.0, 1.0, 1.0, 1.0, 1.0, 1.0, 1.0, 1.0, 1.0, 1.0, 1.0, 1.0, 1.0, 1.0, 1.0, 1.0, 1.0, 1.0, 1.0, 1.0, 1.0, 1.0, 1.0, 1.0, 1.0, 1.0, 1.0, 1.0, 1.0, 1.0, 1.0, 1.0, 1.0, 1.0, 1.0, 1.0, 1.0, 1.0, 1.0, 1.0, 1.0, 1.0, 1.0, 1.0, 1.0, 1.0, 1.0, 1.0, 1.0, 1.0, 1.0, 1.0, 1.0, 1.0, 1.0, 1.0, 1.0, 1.0, 1.0, 1.0, 1.0, 1.0, 1.0, 1.0, 1.0, 1.0, 1.0, 1.0, 1.0, 1.0, 1.0, 1.0, 1.0, 1.0, 1.0, 1.0, 1.0, 1.0, 1.0, 1.0, 1.0, 1.0, 1.0, 1.0, 1.0, 1.0, 1.0, 1.0, 1.0, 1.0, 1.0, 1.0, 1.0, 1.0, 1.0, 1.0, 1.0, 1.0, 1.0, 1.0, 1.0, 1.0, 1.0, 1.0, 1.0, 1.0, 1.0, 1.0, 1.0, 1.0, 1.0, 1.0, 1.0, 1.0, 1.0, 1.0, 1.0, 1.0, 1.0, 1.0, 1.0, 1.0, 1.0, 1.0, 1.0, 1.0, 1.0, 1.0, 1.0, 1.0, 1.0, 1.0, 1.0, 1.0, 1.0, 1.0, 1.0, 1.0, 1.0, 1.0, 1.0, 1.0, 1.0, 1.0, 1.0, 1.0, 1.0, 1.0, 1.0, 1.0, 1.0, 1.0, 1.0, 1.0, 1.0, 1.0, 1.0, 1.0, 1.0, 1.0, 1.0, 1.0, 1.0, 1.0, 1.0, 1.0, 1.0, 1.0, 1.0, 1.0, 1.0, 1.0, 1.0, 1.0, 1.0, 1.0, 1.0, 1.0, 1.0, 1.0, 1.0, 1.0, 1.0, 1.0, 1.0, 1.0, 1.0, 1.0, 1.0, 1.0, 1.0, 1.0, 1.0, 1.0, 1.0, 1.0, 1.0, 1.0, 1.0, 1.0, 1.0, 1.0, 1.0, 1.0, 1.0, 1.0, 1.0, 1.0, 1.0, 1.0, 1.0, 1.0, 1.0, 1.0, 1.0, 1.0, 1.0, 1.0, 1.0, 1.0, 1.0, 1.0, 1.0, 1.0, 1.0, 1.0, 1.0, 1.0, 1.0, 1.0, 1.0, 1.0, 1.0, 1.0, 1.0, 1.0, 1.0, 1.0, 1.0, 1.0, 1.0, 1.0, 1.0, 1.0, 1.0, 1.0, 1.0, 1.0, 1.0, 1.0, 1.0, 1.0, 1.0, 1.0, 1.0, 1.0, 1.0, 1.0, 1.0, 1.0, 1.0, 1.0, 1.0, 1.0, 1.0, 1.0, 1.0, 1.0, 1.0, 1.0, 1.0, 1.0, 1.0, 1.0, 1.0, 1.0, 1.0, 1.0, 1.0, 1.0, 1.0, 1.0, 1.0, 1.0, 1.0, 1.0, 1.0, 1.0, 1.0, 1.0, 1.0, 1.0, 1.0, 1.0, 1.0, 1.0, 1.0, 1.0, 1.0, 1.0, 1.0, 1.0, 1.0, 1.0, 1.0, 1.0, 1.0, 1.0, 1.0, 1.0, 1.0, 1.0, 1.0, 1.0, 1.0, 1.0, 1.0, 1.0, 1.0, 1.0, 1.0, 1.0, 1.0, 1.0, 1.0, 1.0, 1.0, 1.0, 1.0, 1.0, 1.0, 1.0, 1.0, 1.0, 1.0, 1.0, 1.0, 1.0, 1.0, 1.0, 1.0, 1.0, 1.0, 1.0, 1.0, 1.0, 1.0, 1.0, 1.0, 1.0, 1.0, 1.0, 1.0, 1.0, 1.0, 1.0, 1.0, 1.0, 1.0, 1.0, 1.0, 1.0, 1.0, 1.0, 1.0, 1.0, 1.0, 1.0, 1.0, 1.0, 1.0, 1.0, 1.0, 1.0, 1.0, 1.0, 1.0, 1.0, 1.0, 1.0, 1.0, 1.0, 1.0, 1.0, 1.0, 1.0, 1.0, 1.0, 1.0, 1.0, 1.0, 1.0, 1.0, 1.0, 1.0, 1.0, 1.0, 1.0, 1.0, 1.0, 1.0, 1.0, 1.0, 1.0, 1.0, 1.0, 1.0, 1.0, 1.0, 1.0, 1.0, 1.0, 1.0, 1.0, 1.0, 1.0, 1.0, 1.0, 1.0, 1.0, 1.0, 1.0, 1.0, 1.0, 1.0, 1.0, 1.0, 1.0, 1.0, 1.0, 1.0, 1.0, 1.0, 1.0, 1.0, 1.0, 1.0, 1.0, 1.0, 1.0, 1.0, 1.0, 1.0, 1.0, 1.0, 1.0, 1.0, 1.0, 1.0, 1.0, 1.0, 1.0, 1.0, 1.0, 1.0, 1.0, 1.0, 1.0, 1.0, 1.0, 1.0, 1.0, 1.0, 1.0, 1.0, 1.0, 1.0, 1.0, 1.0, 1.0, 1.0, 1.0, 1.0, 1.0, 1.0, 1.0, 1.0, 1.0, 1.0, 1.0, 1.0, 1.0, 1.0, 1.0, 1.0, 1.0, 1.0, 1.0, 1.0, 1.0, 1.0, 1.0, 1.0, 1.0, 1.0, 1.0, 1.0, 1.0, 1.0, 1.0, 1.0, 1.0, 1.0, 1.0, 1.0, 1.0, 1.0, 1.0, 1.0, 1.0, 1.0, 1.0, 1.0, 1.0, 1.0, 1.0, 1.0, 1.0, 1.0, 1.0, 1.0, 1.0, 1.0, 1.0, 1.0, 1.0, 1.0, 1.0, 1.0, 1.0, 1.0, 1.0, 1.0, 1.0, 1.0, 1.0, 1.0, 1.0, 1.0, 1.0, 1.0, 1.0, 1.0, 1.0, 1.0, 1.0, 1.0, 1.0, 1.0, 1.0, 1.0, 1.0, 1.0, 1.0, 1.0, 1.0, 1.0, 1.0, 1.0, 1.0, 1.0, 1.0, 1.0, 1.0, 1.0, 1.0, 1.0, 1.0, 1.0, 1.0, 1.0, 1.0, 1.0, 1.0, 1.0, 1.0, 1.0, 1.0, 1.0, 1.0, 1.0, 1.0, 1.0, 1.0, 1.0, 1.0, 1.0, 1.0, 1.0, 1.0, 1.0, 1.0, 1.0, 1.0, 1.0, 1.0, 1.0, 1.0, 1.0, 1.0, 1.0, 1.0, 1.0, 1.0, 1.0, 1.0, 1.0, 1.0, 1.0, 1.0, 1.0, 1.0, 1.0, 1.0, 1.0, 1.0, 1.0, 1.0, 1.0, 1.0, 1.0, 1.0, 1.0, 1.0, 1.0, 1.0, 1.0, 1.0, 1.0, 1.0, 1.0, 1.0, 1.0, 1.0, 1.0, 1.0, 1.0, 1.0, 1.0, 1.0, 1.0, 1.0, 1.0, 1.0, 1.0, 1.0, 1.0, 1.0, 1.0, 1.0, 1.0, 1.0, 1.0, 1.0, 1.0, 1.0, 1.0, 1.0, 1.0, 1.0, 1.0, 1.0, 1.0, 1.0, 1.0, 1.0, 1.0, 1.0, 1.0, 1.0, 1.0, 1.0, 1.0, 1.0, 1.0, 1.0, 1.0, 1.0, 1.0, 1.0, 1.0, 1.0, 1.0, 1.0, 1.0, 1.0, 1.0, 1.0, 1.0, 1.0, 1.0, 1.0, 1.0, 1.0, 1.0, 1.0, 1.0, 1.0, 1.0, 1.0, 1.0, 1.0, 1.0, 1.0, 1.0, 1.0, 1.0, 1.0, 1.0, 1.0, 1.0, 1.0, 1.0, 1.0, 1.0, 1.0, 1.0, 1.0, 1.0, 1.0, 1.0, 1.0, 1.0, 1.0, 1.0, 1.0, 1.0, 1.0, 1.0, 1.0, 1.0, 1.0, 1.0, 1.0, 1.0, 1.0, 1.0, 1.0, 1.0, 1.0, 1.0, 1.0, 1.0, 1.0, 1.0, 1.0, 1.0, 1.0, 1.0, 1.0, 1.0, 1.0, 1.0, 1.0, 1.0, 1.0, 1.0, 1.0, 1.0, 1.0, 1.0, 1.0, 1.0, 1.0, 1.0, 1.0, 1.0, 1.0, 1.0, 1.0, 1.0, 1.0, 1.0, 1.0, 1.0, 1.0, 1.0, 1.0, 1.0, 1.0, 1.0, 1.0, 1.0, 1.0, 1.0, 1.0, 1.0, 1.0, 1.0, 1.0, 1.0, 1.0, 1.0, 1.0, 1.0, 1.0, 1.0, 1.0, 1.0, 1.0, 1.0, 1.0, 1.0, 1.0, 1.0, 1.0, 1.0, 1.0, 1.0, 1.0, 1.0, 1.0, 1.0, 1.0, 1.0, 1.0, 1.0, 1.0, 1.0, 1.0, 1.0, 1.0, 1.0, 1.0, 1.0, 1.0, 1.0, 1.0, 1.0, 1.0, 1.0, 1.0, 1.0, 1.0, 1.0, 1.0, 1.0, 1.0, 1.0, 1.0, 1.0, 1.0, 1.0, 1.0, 1.0, 1.0, 1.0, 1.0, 1.0, 1.0, 1.0, 1.0, 1.0, 1.0, 1.0, 1.0, 1.0, 1.0, 1.0, 1.0, 1.0, 1.0, 1.0, 1.0, 1.0, 1.0, 1.0, 1.0, 1.0, 1.0, 1.0, 1.0, 1.0, 1.0, 1.0, 1.0, 1.0, 1.0, 1.0, 1.0, 1.0, 1.0, 1.0, 1.0, 1.0, 1.0, 1.0, 1.0, 1.0, 1.0, 1.0, 1.0, 1.0, 1.0, 1.0, 1.0, 1.0, 1.0, 1.0, 1.0, 1.0, 1.0, 1.0, 1.0, 1.0, 1.0, 1.0, 1.0, 1.0, 1.0, 1.0, 1.0, 1.0, 1.0, 1.0, 1.0, 1.0, 1.0, 1.0, 1.0, 1.0, 1.0, 1.0, 1.0, 1.0, 1.0, 1.0, 1.0, 1.0, 1.0, 1.0, 1.0, 1.0, 1.0, 1.0, 1.0, 1.0, 1.0, 1.0, 1.0, 1.0, 1.0, 1.0, 1.0, 1.0, 1.0, 1.0, 1.0, 1.0, 1.0, 1.0, 1.0, 1.0, 1.0, 1.0, 1.0, 1.0, 1.0, 1.0, 1.0, 1.0, 1.0, 1.0, 1.0, 1.0, 1.0, 1.0, 1.0, 1.0, 1.0, 1.0, 1.0, 1.0, 1.0, 1.0, 1.0, 1.0, 1.0, 1.0, 1.0, 1.0, 1.0, 1.0, 1.0, 1.0, 1.0, 1.0, 1.0, 1.0, 1.0, 1.0, 1.0, 1.0, 1.0, 1.0, 1.0, 1.0, 1.0, 1.0, 1.0, 1.0, 1.0, 1.0, 1.0, 1.0, 1.0, 1.0, 1.0, 1.0, 1.0, 1.0, 1.0, 1.0, 1.0, 1.0, 1.0, 1.0, 1.0, 1.0, 1.0, 1.0, 1.0, 1.0, 1.0, 1.0, 1.0, 1.0, 1.0, 1.0, 1.0, 1.0, 1.0, 1.0, 1.0, 1.0, 1.0, 1.0, 1.0, 1.0, 1.0, 1.0, 1.0, 1.0, 1.0, 1.0, 1.0, 1.0, 1.0, 1.0, 1.0, 1.0, 1.0, 1.0, 1.0, 1.0, 1.0, 1.0, 1.0, 1.0, 1.0, 1.0, 1.0, 1.0, 1.0, 1.0, 1.0, 1.0, 1.0, 1.0, 1.0, 1.0, 1.0, 1.0, 1.0, 1.0, 1.0, 1.0, 1.0, 1.0, 1.0, 1.0, 1.0, 1.0, 1.0, 1.0, 1.0, 1.0, 1.0, 1.0, 1.0, 1.0, 1.0, 1.0, 1.0, 1.0, 1.0, 1.0, 1.0, 1.0, 1.0, 1.0, 1.0, 1.0, 1.0, 1.0, 1.0, 1.0, 1.0, 1.0, 1.0, 1.0, 1.0, 1.0, 1.0, 1.0, 1.0, 1.0, 1.0, 1.0, 1.0, 1.0, 1.0, 1.0, 1.0, 1.0, 1.0, 1.0, 1.0, 1.0, 1.0, 1.0, 1.0, 1.0, 1.0, 1.0, 1.0, 1.0, 1.0, 1.0, 1.0, 1.0, 1.0, 1.0, 1.0, 1.0, 1.0, 1.0, 1.0, 1.0, 1.0, 1.0, 1.0, 1.0, 1.0, 1.0, 1.0, 1.0, 1.0, 1.0, 1.0, 1.0, 1.0, 1.0, 1.0, 1.0, 1.0, 1.0, 1.0, 1.0, 1.0, 1.0, 1.0, 1.0, 1.0, 1.0, 1.0, 1.0, 1.0, 1.0, 1.0, 1.0, 1.0, 1.0, 1.0, 1.0, 1.0, 1.0, 1.0, 1.0, 1.0, 1.0, 1.0, 1.0, 1.0, 1.0, 1.0, 1.0, 1.0, 1.0, 1.0, 1.0, 1.0, 1.0, 1.0, 1.0, 1.0, 1.0, 1.0, 1.0, 1.0, 1.0, 1.0, 1.0, 1.0, 1.0, 1.0, 1.0, 1.0, 1.0, 1.0, 1.0, 1.0, 1.0, 1.0, 1.0, 1.0, 1.0, 1.0, 1.0, 1.0, 1.0, 1.0, 1.0, 1.0, 1.0, 1.0, 1.0, 1.0, 1.0, 1.0, 1.0, 1.0, 1.0, 1.0, 1.0, 1.0, 1.0, 1.0, 1.0, 1.0, 1.0, 1.0, 1.0, 1.0, 1.0, 1.0, 1.0, 1.0, 1.0, 1.0, 1.0, 1.0, 1.0, 1.0, 1.0, 1.0, 1.0, 1.0, 1.0, 1.0, 1.0, 1.0, 1.0, 1.0, 1.0, 1.0, 1.0, 1.0, 1.0, 1.0, 1.0, 1.0, 1.0, 1.0, 1.0, 1.0, 1.0, 1.0, 1.0, 1.0, 1.0, 1.0, 1.0, 1.0, 1.0, 1.0, 1.0, 1.0, 1.0, 1.0, 1.0, 1.0, 1.0, 1.0, 1.0, 1.0, 1.0, 1.0, 1.0, 1.0, 1.0, 1.0, 1.0, 1.0, 1.0, 1.0, 1.0, 1.0, 1.0, 1.0, 1.0, 1.0, 1.0, 1.0, 1.0, 1.0, 1.0, 1.0, 1.0, 1.0, 1.0, 1.0, 1.0, 1.0, 1.0, 1.0, 1.0, 1.0, 1.0, 1.0, 1.0, 1.0, 1.0, 1.0, 1.0, 1.0, 1.0, 1.0, 1.0, 1.0, 1.0, 1.0, 1.0, 1.0, 1.0, 1.0, 1.0, 1.0, 1.0, 1.0, 1.0, 1.0, 1.0, 1.0, 1.0, 1.0, 1.0, 1.0, 1.0, 1.0, 1.0, 1.0, 1.0, 1.0, 1.0, 1.0, 1.0, 1.0, 1.0, 1.0, 1.0, 1.0, 1.0, 1.0, 1.0, 1.0, 1.0, 1.0, 1.0, 1.0, 1.0, 1.0, 1.0, 1.0, 1.0, 1.0, 1.0, 1.0, 1.0, 1.0, 1.0, 1.0, 1.0, 1.0, 1.0, 1.0, 1.0, 1.0, 1.0, 1.0, 1.0, 1.0, 1.0, 1.0, 1.0, 1.0, 1.0, 1.0, 1.0, 1.0, 1.0, 1.0, 1.0, 1.0, 1.0, 1.0, 1.0, 1.0, 1.0, 1.0, 1.0, 1.0, 1.0, 1.0, 1.0, 1.0, 1.0, 1.0, 1.0, 1.0, 1.0, 1.0, 1.0, 1.0, 1.0, 1.0, 1.0, 1.0, 1.0, 1.0, 1.0, 1.0, 1.0, 1.0, 1.0, 1.0, 1.0, 1.0, 1.0, 1.0, 1.0, 1.0, 1.0, 1.0, 1.0, 1.0, 1.0, 1.0, 1.0, 1.0, 1.0, 1.0, 1.0, 1.0, 1.0, 1.0, 1.0, 1.0, 1.0, 1.0, 1.0, 1.0, 1.0, 1.0, 1.0, 1.0, 1.0, 1.0, 1.0, 1.0, 1.0, 1.0, 1.0, 1.0, 1.0, 1.0, 1.0, 1.0, 1.0, 1.0, 1.0, 1.0, 1.0, 1.0, 1.0, 1.0, 1.0, 1.0, 1.0, 1.0, 1.0, 1.0, 1.0, 1.0, 1.0, 1.0, 1.0, 1.0, 1.0, 1.0, 1.0, 1.0, 1.0, 1.0, 1.0, 1.0, 1.0, 1.0, 1.0, 1.0, 1.0, 1.0, 1.0, 1.0, 1.0, 1.0, 1.0, 1.0, 1.0, 1.0, 1.0, 1.0, 1.0, 1.0, 1.0, 1.0, 1.0, 1.0, 1.0, 1.0, 1.0, 1.0, 1.0, 1.0, 1.0, 1.0, 1.0, 1.0, 1.0, 1.0, 1.0, 1.0, 1.0, 1.0, 1.0, 1.0, 1.0, 1.0, 1.0, 1.0, 1.0, 1.0, 1.0, 1.0, 1.0, 1.0, 1.0, 1.0, 1.0, 1.0, 1.0, 1.0, 1.0, 1.0, 1.0, 1.0, 1.0, 1.0, 1.0, 1.0, 1.0, 1.0, 1.0, 1.0, 1.0, 1.0, 1.0, 1.0, 1.0, 1.0, 1.0, 1.0, 1.0, 1.0, 1.0, 1.0, 1.0, 1.0, 1.0, 1.0, 1.0, 1.0, 1.0, 1.0, 1.0, 1.0, 1.0, 1.0, 1.0, 1.0, 1.0, 1.0, 1.0, 1.0, 1.0, 1.0, 1.0, 1.0, 1.0, 1.0, 1.0, 1.0, 1.0, 1.0, 1.0, 1.0, 1.0, 1.0, 1.0, 1.0, 1.0, 1.0, 1.0, 1.0, 1.0, 1.0, 1.0, 1.0, 1.0, 1.0, 1.0, 1.0, 1.0, 1.0, 1.0, 1.0, 1.0, 1.0, 1.0, 1.0, 1.0, 1.0, 1.0, 1.0, 1.0, 1.0, 1.0, 1.0, 1.0, 1.0, 1.0, 1.0, 1.0, 1.0, 1.0, 1.0, 1.0, 1.0, 1.0, 1.0, 1.0, 1.0, 1.0, 1.0, 1.0, 1.0, 1.0, 1.0, 1.0, 1.0, 1.0, 1.0, 1.0, 1.0, 1.0, 1.0, 1.0, 1.0, 1.0, 1.0, 1.0, 1.0, 1.0, 1.0, 1.0, 1.0, 1.0, 1.0, 1.0, 1.0, 1.0, 1.0, 1.0, 1.0, 1.0, 1.0, 1.0, 1.0, 1.0, 1.0, 1.0, 1.0, 1.0, 1.0, 1.0, 1.0, 1.0, 1.0, 1.0, 1.0, 1.0, 1.0, 1.0, 1.0, 1.0, 1.0, 1.0, 1.0, 1.0, 1.0, 1.0, 1.0, 1.0, 1.0, 1.0, 1.0, 1.0, 1.0, 1.0, 1.0, 1.0, 1.0, 1.0, 1.0, 1.0, 1.0, 1.0, 1.0, 1.0, 1.0, 1.0, 1.0, 1.0, 1.0, 1.0, 1.0, 1.0, 1.0, 1.0, 1.0, 1.0, 1.0, 1.0, 1.0, 1.0, 1.0, 1.0, 1.0, 1.0, 1.0, 1.0, 1.0, 1.0, 1.0, 1.0, 1.0, 1.0, 1.0, 1.0, 1.0, 1.0, 1.0, 1.0, 1.0, 1.0, 1.0, 1.0, 1.0, 1.0, 1.0, 1.0, 1.0, 1.0, 1.0, 1.0, 1.0, 1.0, 1.0, 1.0, 1.0, 1.0, 1.0, 1.0, 1.0, 1.0, 1.0, 1.0, 1.0, 1.0, 1.0, 1.0, 1.0, 1.0, 1.0, 1.0, 1.0, 1.0, 1.0, 1.0, 1.0, 1.0, 1.0, 1.0, 1.0, 1.0, 1.0, 1.0, 1.0, 1.0, 1.0, 1.0, 1.0, 1.0, 1.0, 1.0, 1.0, 1.0, 1.0, 1.0, 1.0, 1.0, 1.0, 1.0, 1.0, 1.0, 1.0, 1.0, 1.0, 1.0, 1.0, 1.0, 1.0, 1.0, 1.0, 1.0, 1.0, 1.0, 1.0, 1.0, 1.0, 1.0, 1.0, 1.0, 1.0, 1.0, 1.0, 1.0, 1.0, 1.0, 1.0, 1.0, 1.0, 1.0, 1.0, 1.0, 1.0, 1.0, 1.0, 1.0, 1.0, 1.0, 1.0, 1.0, 1.0, 1.0, 1.0, 1.0, 1.0, 1.0, 1.0, 1.0, 1.0, 1.0, 1.0, 1.0, 1.0, 1.0, 1.0, 1.0, 1.0, 1.0, 1.0, 1.0, 1.0, 1.0, 1.0, 1.0, 1.0, 1.0, 1.0, 1.0, 1.0, 1.0, 1.0, 1.0, 1.0, 1.0, 1.0, 1.0, 1.0, 1.0, 1.0, 1.0, 1.0, 1.0, 1.0, 1.0, 1.0, 1.0, 1.0, 1.0, 1.0, 1.0, 1.0, 1.0, 1.0, 1.0, 1.0, 1.0, 1.0, 1.0, 1.0, 1.0, 1.0, 1.0, 1.0, 1.0, 1.0, 1.0, 1.0, 1.0, 1.0, 1.0, 1.0, 1.0, 1.0, 1.0, 1.0, 1.0, 1.0, 1.0, 1.0, 1.0, 1.0, 1.0, 1.0, 1.0, 1.0, 1.0, 1.0, 1.0, 1.0, 1.0, 1.0, 1.0, 1.0, 1.0, 1.0, 1.0, 1.0, 1.0, 1.0, 1.0, 1.0, 1.0, 1.0, 1.0, 1.0, 1.0, 1.0, 1.0, 1.0, 1.0, 1.0, 1.0, 1.0, 1.0, 1.0, 1.0, 1.0, 1.0, 1.0, 1.0, 1.0, 1.0, 1.0, 1.0, 1.0, 1.0, 1.0, 1.0, 1.0, 1.0, 1.0, 1.0, 1.0, 1.0, 1.0, 1.0, 1.0, 1.0, 1.0, 1.0, 1.0, 1.0, 1.0, 1.0, 1.0, 1.0, 1.0, 1.0, 1.0, 1.0, 1.0, 1.0, 1.0, 1.0, 1.0, 1.0, 1.0, 1.0, 1.0, 1.0, 1.0, 1.0, 1.0, 1.0, 1.0, 1.0, 1.0, 1.0, 1.0, 1.0, 1.0, 1.0, 1.0, 1.0, 1.0, 1.0, 1.0, 1.0, 1.0, 1.0, 1.0, 1.0, 1.0, 1.0, 1.0, 1.0, 1.0, 1.0, 1.0, 1.0, 1.0, 1.0, 1.0, 1.0, 1.0, 1.0, 1.0, 1.0, 1.0, 1.0, 1.0, 1.0, 1.0, 1.0, 1.0, 1.0, 1.0, 1.0, 1.0, 1.0, 1.0, 1.0, 1.0, 1.0, 1.0, 1.0, 1.0, 1.0, 1.0, 1.0, 1.0, 1.0, 1.0, 1.0, 1.0, 1.0, 1.0, 1.0, 1.0, 1.0, 1.0, 1.0, 1.0, 1.0, 1.0, 1.0, 1.0, 1.0, 1.0, 1.0, 1.0, 1.0, 1.0, 1.0, 1.0, 1.0, 1.0, 1.0, 1.0, 1.0, 1.0, 1.0, 1.0, 1.0, 1.0, 1.0, 1.0, 1.0, 1.0, 1.0, 1.0, 1.0, 1.0, 1.0, 1.0, 1.0, 1.0, 1.0, 1.0, 1.0, 1.0, 1.0, 1.0, 1.0, 1.0, 1.0, 1.0, 1.0, 1.0, 1.0, 1.0, 1.0, 1.0, 1.0, 1.0, 1.0, 1.0, 1.0, 1.0, 1.0, 1.0, 1.0, 1.0, 1.0, 1.0, 1.0, 1.0, 1.0, 1.0, 1.0, 1.0, 1.0, 1.0, 1.0, 1.0, 1.0, 1.0, 1.0, 1.0, 1.0, 1.0, 1.0, 1.0, 1.0, 1.0, 1.0, 1.0, 1.0, 1.0, 1.0, 1.0, 1.0, 1.0, 1.0, 1.0, 1.0, 1.0, 1.0, 1.0, 1.0, 1.0, 1.0, 1.0, 1.0, 1.0, 1.0, 1.0, 1.0, 1.0, 1.0, 1.0, 1.0, 1.0, 1.0, 1.0, 1.0, 1.0, 1.0, 1.0, 1.0, 1.0, 1.0, 1.0, 1.0, 1.0, 1.0, 1.0, 1.0, 1.0, 1.0, 1.0, 1.0, 1.0, 1.0, 1.0, 1.0, 1.0, 1.0, 1.0, 1.0, 1.0, 1.0, 1.0, 1.0, 1.0, 1.0, 1.0, 1.0, 1.0, 1.0, 1.0, 1.0, 1.0, 1.0, 1.0, 1.0, 1.0, 1.0, 1.0, 1.0, 1.0, 1.0, 1.0, 1.0, 1.0, 1.0, 1.0, 1.0, 1.0, 1.0, 1.0, 1.0, 1.0, 1.0, 1.0, 1.0, 1.0, 1.0, 1.0, 1.0, 1.0, 1.0, 1.0, 1.0, 1.0, 1.0, 1.0, 1.0, 1.0, 1.0, 1.0, 1.0, 1.0, 1.0, 1.0, 1.0, 1.0, 1.0, 1.0, 1.0, 1.0, 1.0, 1.0, 1.0, 1.0, 1.0, 1.0, 1.0, 1.0, 1.0, 1.0, 1.0, 1.0, 1.0, 1.0, 1.0, 1.0, 1.0, 1.0, 1.0, 1.0, 1.0, 1.0, 1.0, 1.0, 1.0, 1.0, 1.0, 1.0, 1.0, 1.0, 1.0, 1.0, 1.0, 1.0, 1.0, 1.0, 1.0, 1.0, 1.0, 1.0, 1.0, 1.0, 1.0, 1.0, 1.0, 1.0, 1.0, 1.0, 1.0, 1.0, 1.0, 1.0, 1.0, 1.0, 1.0, 1.0, 1.0, 1.0, 1.0, 1.0, 1.0, 1.0, 1.0, 1.0, 1.0, 1.0, 1.0, 1.0, 1.0, 1.0, 1.0, 1.0, 1.0, 1.0, 1.0, 1.0, 1.0, 1.0, 1.0, 1.0, 1.0, 1.0, 1.0, 1.0, 1.0, 1.0, 1.0, 1.0, 1.0, 1.0, 1.0, 1.0, 1.0, 1.0, 1.0, 1.0, 1.0, 1.0, 1.0, 1.0, 1.0, 1.0, 1.0, 1.0, 1.0, 1.0, 1.0, 1.0, 1.0, 1.0, 1.0, 1.0, 1.0, 1.0, 1.0, 1.0, 1.0, 1.0, 1.0, 1.0, 1.0, 1.0, 1.0, 1.0, 1.0, 1.0, 1.0, 1.0, 1.0, 1.0, 1.0, 1.0, 1.0, 1.0, 1.0, 1.0, 1.0, 1.0, 1.0, 1.0, 1.0, 1.0, 1.0, 1.0, 1.0, 1.0, 1.0, 1.0, 1.0, 1.0, 1.0, 1.0, 1.0, 1.0, 1.0, 1.0, 1.0, 1.0, 1.0, 1.0, 1.0, 1.0, 1.0, 1.0, 1.0, 1.0, 1.0, 1.0, 1.0, 1.0, 1.0, 1.0, 1.0, 1.0, 1.0, 1.0, 1.0, 1.0, 1.0, 1.0, 1.0, 1.0, 1.0, 1.0, 1.0, 1.0, 1.0, 1.0, 1.0, 1.0, 1.0, 1.0, 1.0, 1.0, 1.0, 1.0, 1.0, 1.0, 1.0, 1.0, 1.0, 1.0, 1.0, 1.0, 1.0, 1.0, 1.0, 1.0, 1.0, 1.0, 1.0, 1.0, 1.0, 1.0, 1.0, 1.0, 1.0, 1.0, 1.0, 1.0, 1.0, 1.0, 1.0, 1.0, 1.0, 1.0, 1.0, 1.0, 1.0, 1.0, 1.0, 1.0, 1.0, 1.0, 1.0, 1.0, 1.0, 1.0, 1.0, 1.0, 1.0, 1.0, 1.0, 1.0, 1.0, 1.0, 1.0, 1.0, 1.0, 1.0, 1.0, 1.0, 1.0, 1.0, 1.0, 1.0, 1.0, 1.0, 1.0, 1.0, 1.0, 1.0, 1.0, 1.0, 1.0, 1.0, 1.0, 1.0, 1.0, 1.0, 1.0, 1.0, 1.0, 1.0, 1.0, 1.0, 1.0, 1.0, 1.0, 1.0, 1.0, 1.0, 1.0, 1.0, 1.0, 1.0, 1.0, 1.0, 1.0, 1.0, 1.0, 1.0, 1.0, 1.0, 1.0, 1.0, 1.0, 1.0, 1.0, 1.0, 1.0, 1.0, 1.0, 1.0, 1.0, 1.0, 1.0, 1.0, 1.0, 1.0, 1.0, 1.0, 1.0, 1.0, 1.0, 1.0, 1.0, 1.0, 1.0, 1.0, 1.0, 1.0, 1.0, 1.0, 1.0, 1.0, 1.0, 1.0, 1.0, 1.0, 1.0, 1.0, 1.0, 1.0, 1.0, 1.0, 1.0, 1.0, 1.0, 1.0, 1.0, 1.0, 1.0, 1.0, 1.0, 1.0, 1.0, 1.0, 1.0, 1.0, 1.0, 1.0, 1.0, 1.0, 1.0, 1.0, 1.0, 1.0, 1.0, 1.0, 1.0, 1.0, 1.0, 1.0, 1.0, 1.0, 1.0, 1.0, 1.0, 1.0, 1.0, 1.0, 1.0, 1.0, 1.0, 1.0, 1.0, 1.0, 1.0, 1.0, 1.0, 1.0, 1.0, 1.0, 1.0, 1.0, 1.0, 1.0, 1.0, 1.0, 1.0, 1.0, 1.0, 1.0, 1.0, 1.0, 1.0, 1.0, 1.0, 1.0, 1.0, 1.0, 1.0, 1.0, 1.0, 1.0, 1.0, 1.0, 1.0, 1.0, 1.0, 1.0, 1.0, 1.0, 1.0, 1.0, 1.0, 1.0, 1.0, 1.0, 1.0, 1.0, 1.0, 1.0, 1.0, 1.0, 1.0, 1.0, 1.0, 1.0, 1.0, 1.0, 1.0, 1.0, 1.0, 1.0, 1.0, 1.0, 1.0, 1.0, 1.0, 1.0, 1.0, 1.0, 1.0, 1.0, 1.0, 1.0, 1.0, 1.0, 1.0, 1.0, 1.0, 1.0, 1.0, 1.0, 1.0, 1.0, 1.0, 1.0, 1.0, 1.0, 1.0, 1.0, 1.0, 1.0, 1.0, 1.0, 1.0, 1.0, 1.0, 1.0, 1.0, 1.0, 1.0, 1.0, 1.0, 1.0, 1.0, 1.0, 1.0, 1.0, 1.0, 1.0, 1.0, 1.0, 1.0, 1.0, 1.0, 1.0, 1.0, 1.0, 1.0, 1.0, 1.0, 1.0, 1.0, 1.0, 1.0, 1.0, 1.0, 1.0, 1.0, 1.0, 1.0, 1.0, 1.0, 1.0, 1.0, 1.0, 1.0, 1.0, 1.0, 1.0, 1.0, 1.0, 1.0, 1.0, 1.0, 1.0, 1.0, 1.0, 1.0, 1.0, 1.0, 1.0, 1.0, 1.0, 1.0, 1.0, 1.0, 1.0, 1.0, 1.0, 1.0, 1.0, 1.0, 1.0, 1.0, 1.0, 1.0, 1.0, 1.0, 1.0, 1.0, 1.0, 1.0, 1.0, 1.0, 1.0, 1.0, 1.0, 1.0, 1.0, 1.0, 1.0, 1.0, 1.0, 1.0, 1.0, 1.0, 1.0, 1.0, 1.0, 1.0, 1.0, 1.0, 1.0, 1.0, 1.0, 1.0, 1.0, 1.0, 1.0, 1.0, 1.0, 1.0, 1.0, 1.0, 1.0, 1.0, 1.0, 1.0, 1.0, 1.0, 1.0, 1.0, 1.0, 1.0, 1.0, 1.0, 1.0, 1.0, 1.0, 1.0, 1.0, 1.0, 1.0, 1.0, 1.0, 1.0, 1.0, 1.0, 1.0, 1.0, 1.0, 1.0, 1.0, 1.0, 1.0, 1.0, 1.0, 1.0, 1.0, 1.0, 1.0, 1.0, 1.0, 1.0, 1.0, 1.0, 1.0, 1.0, 1.0, 1.0, 1.0, 1.0, 1.0, 1.0, 1.0, 1.0, 1.0, 1.0, 1.0, 1.0, 1.0, 1.0, 1.0, 1.0, 1.0, 1.0, 1.0, 1.0, 1.0, 1.0, 1.0, 1.0, 1.0, 1.0, 1.0, 1.0, 1.0, 1.0, 1.0, 1.0, 1.0, 1.0, 1.0, 1.0, 1.0, 1.0, 1.0, 1.0, 1.0, 1.0, 1.0, 1.0, 1.0, 1.0, 1.0, 1.0, 1.0, 1.0, 1.0, 1.0, 1.0, 1.0, 1.0, 1.0, 1.0, 1.0, 1.0, 1.0, 1.0, 1.0, 1.0, 1.0, 1.0, 1.0, 1.0, 1.0, 1.0, 1.0, 1.0, 1.0, 1.0, 1.0, 1.0, 1.0, 1.0, 1.0, 1.0, 1.0, 1.0, 1.0, 1.0, 1.0, 1.0, 1.0, 1.0, 1.0, 1.0, 1.0, 1.0, 1.0, 1.0, 1.0, 1.0, 1.0, 1.0, 1.0, 1.0, 1.0, 1.0, 1.0, 1.0, 1.0, 1.0, 1.0, 1.0, 1.0, 1.0, 1.0, 1.0, 1.0, 1.0, 1.0, 1.0, 1.0, 1.0, 1.0, 1.0, 1.0, 1.0, 1.0, 1.0, 1.0, 1.0, 1.0, 1.0, 1.0, 1.0, 1.0, 1.0, 1.0, 1.0, 1.0, 1.0, 1.0, 1.0, 1.0, 1.0, 1.0, 1.0, 1.0, 1.0, 1.0, 1.0, 1.0, 1.0, 1.0, 1.0, 1.0, 1.0, 1.0, 1.0, 1.0, 1.0, 1.0, 1.0, 1.0, 1.0, 1.0, 1.0, 1.0, 1.0, 1.0, 1.0, 1.0, 1.0, 1.0, 1.0, 1.0, 1.0, 1.0, 1.0, 1.0, 1.0, 1.0, 1.0, 1.0, 1.0, 1.0, 1.0, 1.0, 1.0, 1.0, 1.0, 1.0, 1.0, 1.0, 1.0, 1.0, 1.0, 1.0, 1.0, 1.0, 1.0, 1.0, 1.0, 1.0, 1.0, 1.0, 1.0, 1.0, 1.0, 1.0, 1.0, 1.0, 1.0, 1.0, 1.0, 1.0, 1.0, 1.0, 1.0, 1.0, 1.0, 1.0, 1.0, 1.0, 1.0, 1.0, 1.0, 1.0, 1.0, 1.0, 1.0, 1.0, 1.0, 1.0, 1.0, 1.0, 1.0, 1.0, 1.0, 1.0, 1.0, 1.0, 1.0, 1.0, 1.0, 1.0, 1.0, 1.0, 1.0, 1.0, 1.0, 1.0, 1.0, 1.0, 1.0, 1.0, 1.0, 1.0, 1.0, 1.0, 1.0, 1.0, 1.0, 1.0, 1.0, 1.0, 1.0, 1.0, 1.0, 1.0, 1.0, 1.0, 1.0, 1.0, 1.0, 1.0, 1.0, 1.0, 1.0, 1.0, 1.0, 1.0, 1.0, 1.0, 1.0, 1.0, 1.0, 1.0, 1.0, 1.0, 1.0, 1.0, 1.0, 1.0, 1.0, 1.0, 1.0, 1.0, 1.0, 1.0, 1.0, 1.0, 1.0, 1.0, 1.0, 1.0, 1.0, 1.0, 1.0, 1.0, 1.0, 1.0, 1.0, 1.0, 1.0, 1.0, 1.0, 1.0, 1.0, 1.0, 1.0, 1.0, 1.0, 1.0, 1.0, 1.0, 1.0, 1.0, 1.0, 1.0, 1.0, 1.0, 1.0, 1.0, 1.0, 1.0, 1.0, 1.0, 1.0, 1.0, 1.0, 1.0, 1.0, 1.0, 1.0, 1.0, 1.0, 1.0, 1.0, 1.0, 1.0, 1.0, 1.0, 1.0, 1.0, 1.0, 1.0, 1.0, 1.0, 1.0, 1.0, 1.0, 1.0, 1.0, 1.0, 1.0, 1.0, 1.0, 1.0, 1.0, 1.0, 1.0, 1.0, 1.0, 1.0, 1.0, 1.0, 1.0, 1.0, 1.0, 1.0, 1.0, 1.0, 1.0, 1.0, 1.0, 1.0, 1.0, 1.0, 1.0, 1.0, 1.0, 1.0, 1.0, 1.0, 1.0, 1.0, 1.0, 1.0, 1.0, 1.0, 1.0, 1.0, 1.0, 1.0, 1.0, 1.0, 1.0, 1.0, 1.0, 1.0, 1.0, 1.0, 1.0, 1.0, 1.0, 1.0, 1.0, 1.0, 1.0, 1.0, 1.0, 1.0, 1.0, 1.0, 1.0, 1.0, 1.0, 1.0, 1.0, 1.0, 1.0, 1.0, 1.0, 1.0, 1.0, 1.0, 1.0, 1.0])
me_skeletalmeshactor_0_004.materials.append(mat_material_001)
me_skeletalmeshactor_0_004.update()
me_skeletalmeshactor_0_004.normals_split_custom_set([tuple(v) for v in zip(*[iter([0.09019, -0.2314, -0.9687, -0.003914, 0.9671, -0.2544, -0.003894, -0.4488, -0.8936, -0.3315, 0.9088, -0.2535, -0.2622, 0.8494, 0.458, -0.003914, 0.9671, -0.2544, -0.3315, 0.9088, -0.2535, -0.003914, 0.9671, -0.2544, 0.09019, -0.2314, -0.9687, 0.1443, -0.1911, -0.9709, -0.3315, 0.9088, -0.2535, 0.09019, -0.2314, -0.9687, -0.5947, 0.7658, -0.2448, -0.3315, 0.9088, -0.2535, 0.1443, -0.1911, -0.9709, 0.1839, -0.1291, -0.9744, -0.5947, 0.7658, -0.2448, 0.1443, -0.1911, -0.9709, -0.8045, 0.548, -0.2293, -0.5947, 0.7658, -0.2448, 0.1839, -0.1291, -0.9744, 0.1913, -0.05852, -0.9798, -0.8045, 0.548, -0.2293, 0.1839, -0.1291, -0.9744, -0.941, 0.2616, -0.2147, -0.8045, 0.548, -0.2293, 0.1913, -0.05852, -0.9798, -0.04311, -0.0274, -0.9987, -0.941, 0.2616, -0.2147, 0.1913, -0.05852, -0.9798, -0.98, -0.003902, -0.1991, -0.941, 0.2616, -0.2147, -0.04311, -0.0274, -0.9987, -0.5598, 0.826, 0.06656, -0.5676, 0.8025, -0.184, -0.2924, 0.9553, 0.0429, -0.2622, 0.8494, 0.458, -0.5598, 0.826, 0.06656, -0.2924, 0.9553, 0.0429, -0.4884, 0.7384, 0.4649, -0.5598, 0.826, 0.06656, -0.2622, 0.8494, 0.458, -0.3315, 0.9088, -0.2535, -0.4884, 0.7384, 0.4649, -0.2622, 0.8494, 0.458, -0.5947, 0.7658, -0.2448, -0.4884, 0.7384, 0.4649, -0.3315, 0.9088, -0.2535, -0.5947, 0.7658, -0.2448, -0.6831, 0.5504, 0.4801, -0.4884, 0.7384, 0.4649, -0.8045, 0.548, -0.2293, -0.6831, 0.5504, 0.4801, -0.5947, 0.7658, -0.2448, -0.8045, 0.548, -0.2293, -0.8125, 0.3022, 0.4985, -0.6831, 0.5504, 0.4801, -0.941, 0.2616, -0.2147, -0.8125, 0.3022, 0.4985, -0.8045, 0.548, -0.2293, -0.941, 0.2616, -0.2147, -0.8215, 0.01965, 0.5699, -0.8125, 0.3022, 0.4985, -0.98, -0.003902, -0.1991, -0.8215, 0.01965, 0.5699, -0.941, 0.2616, -0.2147, -0.6831, 0.5504, 0.4801, -0.7843, 0.6126, 0.09752, -0.4884, 0.7384, 0.4649, -0.4884, 0.7384, 0.4649, -0.7843, 0.6126, 0.09752, -0.5598, 0.826, 0.06656, -0.8215, 0.01965, 0.5699, -0.9784, 0.0117, 0.2066, -0.8125, 0.3022, 0.4985, -0.8125, 0.3022, 0.4985, -0.9784, 0.0117, 0.2066, -0.9343, 0.3323, 0.129, -0.8125, 0.3022, 0.4985, -0.9343, 0.3323, 0.129, -0.6831, 0.5504, 0.4801, -0.6831, 0.5504, 0.4801, -0.9343, 0.3323, 0.129, -0.7843, 0.6126, 0.09752, -0.9343, 0.3323, 0.129, -0.9386, 0.3233, -0.1207, -0.7843, 0.6126, 0.09752, -0.7843, 0.6126, 0.09752, -0.9386, 0.3233, -0.1207, -0.7893, 0.5949, -0.1516, -0.7843, 0.6126, 0.09752, -0.7893, 0.5949, -0.1516, -0.5598, 0.826, 0.06656, -0.5598, 0.826, 0.06656, -0.7893, 0.5949, -0.1516, -0.5676, 0.8025, -0.184, -0.9784, 0.0117, 0.2066, -0.9978, 0.003914, -0.0665, -0.9343, 0.3323, 0.129, -0.9343, 0.3323, 0.129, -0.9978, 0.003914, -0.0665, -0.9386, 0.3233, -0.1207, -0.9978, 0.003914, -0.0665, -0.9814, 0.01172, 0.1916, -0.9386, 0.3233, -0.1207, -0.9386, 0.3233, -0.1207, -0.9814, 0.01172, 0.1916, -0.918, 0.3555, 0.1758, -0.9386, 0.3233, -0.1207, -0.918, 0.3555, 0.1758, -0.7893, 0.5949, -0.1516, -0.7893, 0.5949, -0.1516, -0.918, 0.3555, 0.1758, -0.7728, 0.6159, 0.153, -0.7893, 0.5949, -0.1516, -0.7728, 0.6159, 0.153, -0.5676, 0.8025, -0.184, -0.5676, 0.8025, -0.184, -0.7728, 0.6159, 0.153, -0.5504, 0.8236, 0.1366, -0.5676, 0.8025, -0.184, -0.5504, 0.8236, 0.1366, -0.3, 0.9313, -0.2065, -0.2924, 0.9553, 0.0429, -0.5676, 0.8025, -0.184, -0.3, 0.9313, -0.2065, -0.3, 0.9313, -0.2065, -0.5504, 0.8236, 0.1366, -0.2689, 0.9546, 0.1286, -0.2689, 0.9546, 0.1286, -0.5504, 0.8236, 0.1366, -0.2145, 0.5499, 0.8072, -0.00395, 0.6413, 0.7673, -0.2689, 0.9546, 0.1286, -0.2145, 0.5499, 0.8072, -0.003903, 0.9926, 0.1216, -0.2689, 0.9546, 0.1286, -0.00395, 0.6413, 0.7673, -0.003882, 0.9694, -0.2453, -0.2689, 0.9546, 0.1286, -0.003903, 0.9926, 0.1216, -0.3, 0.9313, -0.2065, -0.2689, 0.9546, 0.1286, -0.003882, 0.9694, -0.2453, -0.003926, 0.9998, -0.01961, -0.3, 0.9313, -0.2065, -0.003882, 0.9694, -0.2453, -0.2924, 0.9553, 0.0429, -0.3, 0.9313, -0.2065, -0.003926, 0.9998, -0.01961, -0.003907, 0.9282, 0.372, -0.2924, 0.9553, 0.0429, -0.003926, 0.9998, -0.01961, -0.2622, 0.8494, 0.458, -0.2924, 0.9553, 0.0429, -0.003907, 0.9282, 0.372, -0.003914, 0.9671, -0.2544, -0.2622, 0.8494, 0.458, -0.003907, 0.9282, 0.372, -0.9214, -0.3333, 0.2, -0.4825, -0.2628, 0.8355, -0.5525, -0.1058, 0.8268, -0.9214, -0.3333, 0.2, -0.5525, -0.1058, 0.8268, -0.9814, 0.01172, 0.1916, -0.9814, 0.01172, 0.1916, -0.5525, -0.1058, 0.8268, -0.4766, 0.03545, 0.8784, -0.5513, 0.1681, 0.8172, -0.9814, 0.01172, 0.1916, -0.4766, 0.03545, 0.8784, -0.918, 0.3555, 0.1758, -0.9814, 0.01172, 0.1916, -0.5513, 0.1681, 0.8172, -0.483, 0.3259, 0.8127, -0.918, 0.3555, 0.1758, -0.5513, 0.1681, 0.8172, -0.7728, 0.6159, 0.153, -0.918, 0.3555, 0.1758, -0.483, 0.3259, 0.8127, -0.3643, 0.4582, 0.8108, -0.7728, 0.6159, 0.153, -0.483, 0.3259, 0.8127, -0.5504, 0.8236, 0.1366, -0.7728, 0.6159, 0.153, -0.3643, 0.4582, 0.8108, -0.2145, 0.5499, 0.8072, -0.5504, 0.8236, 0.1366, -0.3643, 0.4582, 0.8108, -0.98, -0.003902, -0.1991, -0.04311, -0.0274, -0.9987, -0.9421, -0.2697, -0.1993, -0.98, -0.003902, -0.1991, -0.9421, -0.2697, -0.1993, -0.8215, 0.01965, 0.5699, -0.8215, 0.01965, 0.5699, -0.9421, -0.2697, -0.1993, -0.8151, -0.2638, 0.5158, -0.8215, 0.01965, 0.5699, -0.8151, -0.2638, 0.5158, -0.9784, 0.0117, 0.2066, -0.9784, 0.0117, 0.2066, -0.8151, -0.2638, 0.5158, -0.936, -0.3172, 0.1527, -0.9784, 0.0117, 0.2066, -0.936, -0.3172, 0.1527, -0.9978, 0.003914, -0.0665, -0.9978, 0.003914, -0.0665, -0.936, -0.3172, 0.1527, -0.9433, -0.317, -0.09786, -0.9978, 0.003914, -0.0665, -0.9433, -0.317, -0.09786, -0.9814, 0.01172, 0.1916, -0.9814, 0.01172, 0.1916, -0.9433, -0.317, -0.09786, -0.9214, -0.3333, 0.2, -0.9433, -0.317, -0.09786, -0.7934, -0.598, -0.1134, -0.9214, -0.3333, 0.2, -0.936, -0.3172, 0.1527, -0.6839, -0.512, 0.5198, -0.7882, -0.6, 0.1372, -0.8151, -0.2638, 0.5158, -0.6839, -0.512, 0.5198, -0.936, -0.3172, 0.1527, -0.8151, -0.2638, 0.5158, -0.8111, -0.5525, -0.192, -0.6839, -0.512, 0.5198, -0.9421, -0.2697, -0.1993, -0.8111, -0.5525, -0.192, -0.8151, -0.2638, 0.5158, -0.9421, -0.2697, -0.1993, 0.1916, 0.003934, -0.9815, -0.8111, -0.5525, -0.192, -0.9421, -0.2697, -0.1993, -0.04311, -0.0274, -0.9987, 0.1916, 0.003934, -0.9815, -0.8111, -0.5525, -0.192, 0.1916, 0.003934, -0.9815, 0.1835, 0.07421, -0.9802, -0.8111, -0.5525, -0.192, 0.1835, 0.07421, -0.9802, -0.5982, -0.7781, -0.1916, -0.8111, -0.5525, -0.192, -0.5982, -0.7781, -0.1916, -0.6839, -0.512, 0.5198, -0.6839, -0.512, 0.5198, -0.5982, -0.7781, -0.1916, -0.4909, -0.703, 0.5145, -0.6839, -0.512, 0.5198, -0.4909, -0.703, 0.5145, -0.7882, -0.6, 0.1372, -0.7882, -0.6, 0.1372, -0.4909, -0.703, 0.5145, -0.5605, -0.8192, 0.1215, -0.4909, -0.703, 0.5145, -0.2638, -0.8151, 0.5158, -0.5605, -0.8192, 0.1215, -0.5605, -0.8192, 0.1215, -0.2638, -0.8151, 0.5158, -0.2955, -0.9494, 0.1064, -0.2638, -0.8151, 0.5158, -0.003947, -0.9029, 0.4297, -0.2955, -0.9494, 0.1064, -0.2955, -0.9494, 0.1064, -0.003947, -0.9029, 0.4297, -0.003953, -0.999, 0.04345, -0.2638, -0.8151, 0.5158, -0.003939, -0.9812, -0.193, -0.003947, -0.9029, 0.4297, -0.3338, -0.9228, -0.1924, -0.003939, -0.9812, -0.193, -0.2638, -0.8151, 0.5158, -0.4909, -0.703, 0.5145, -0.3338, -0.9228, -0.1924, -0.2638, -0.8151, 0.5158, -0.5982, -0.7781, -0.1916, -0.3338, -0.9228, -0.1924, -0.4909, -0.703, 0.5145, -0.5982, -0.7781, -0.1916, 0.1445, 0.1366, -0.98, -0.3338, -0.9228, -0.1924, -0.5982, -0.7781, -0.1916, 0.1835, 0.07421, -0.9802, 0.1445, 0.1366, -0.98, -0.1911, 0.07408, -0.9788, 0.5932, -0.7817, -0.1925, -0.1521, 0.1365, -0.9789, 0.5932, -0.7817, -0.1925, 0.3268, -0.9252, -0.1929, -0.1521, 0.1365, -0.9789, 0.5932, -0.7817, -0.1925, 0.485, -0.7057, 0.5165, 0.3268, -0.9252, -0.1929, 0.3268, -0.9252, -0.1929, 0.485, -0.7057, 0.5165, 0.2565, -0.8167, 0.5169, 0.3268, -0.9252, -0.1929, 0.2565, -0.8167, 0.5169, -0.003939, -0.9812, -0.193, 0.3268, -0.9252, -0.1929, -0.003939, -0.9812, -0.193, -0.09758, 0.1756, -0.9796, -0.09758, 0.1756, -0.9796, -0.003939, -0.9812, -0.193, -0.003931, 0.3948, -0.9187, -0.003939, -0.9812, -0.193, 0.08983, 0.1757, -0.9803, -0.003931, 0.3948, -0.9187, -0.3338, -0.9228, -0.1924, 0.08983, 0.1757, -0.9803, -0.003939, -0.9812, -0.193, -0.3338, -0.9228, -0.1924, 0.1445, 0.1366, -0.98, 0.08983, 0.1757, -0.9803, -0.1521, 0.1365, -0.9789, 0.3268, -0.9252, -0.1929, -0.09758, 0.1756, -0.9796, -0.1991, 0.003878, -0.98, 0.8084, -0.556, -0.1932, -0.1911, 0.07408, -0.9788, 0.8084, -0.556, -0.1932, 0.5932, -0.7817, -0.1925, -0.1911, 0.07408, -0.9788, 0.8084, -0.556, -0.1932, 0.6797, -0.5147, 0.5225, 0.5932, -0.7817, -0.1925, 0.5932, -0.7817, -0.1925, 0.6797, -0.5147, 0.5225, 0.485, -0.7057, 0.5165, 0.6797, -0.5147, 0.5225, 0.7852, -0.6037, 0.1381, 0.485, -0.7057, 0.5165, 0.485, -0.7057, 0.5165, 0.7852, -0.6037, 0.1381, 0.5551, -0.8228, 0.1221, 0.485, -0.7057, 0.5165, 0.5551, -0.8228, 0.1221, 0.2565, -0.8167, 0.5169, 0.2565, -0.8167, 0.5169, 0.5551, -0.8228, 0.1221, 0.2882, -0.9516, 0.1066, 0.2565, -0.8167, 0.5169, 0.2882, -0.9516, 0.1066, -0.003947, -0.9029, 0.4297, -0.003939, -0.9812, -0.193, 0.2565, -0.8167, 0.5169, -0.003947, -0.9029, 0.4297, -0.003947, -0.9029, 0.4297, 0.2882, -0.9516, 0.1066, -0.003953, -0.999, 0.04345, 0.2882, -0.9516, 0.1066, 0.2958, -0.9428, -0.1538, -0.003953, -0.999, 0.04345, 0.2882, -0.9516, 0.1066, 0.563, -0.8149, -0.1378, 0.2958, -0.9428, -0.1538, 0.5551, -0.8228, 0.1221, 0.563, -0.8149, -0.1378, 0.2882, -0.9516, 0.1066, 0.5551, -0.8228, 0.1221, 0.7905, -0.6017, -0.1141, 0.563, -0.8149, -0.1378, 0.7852, -0.6037, 0.1381, 0.7905, -0.6017, -0.1141, 0.5551, -0.8228, 0.1221, 0.7852, -0.6037, 0.1381, 0.9425, -0.3194, -0.09859, 0.7905, -0.6017, -0.1141, 0.935, -0.3195, 0.1538, 0.9425, -0.3194, -0.09859, 0.7852, -0.6037, 0.1381, 0.6797, -0.5147, 0.5225, 0.935, -0.3195, 0.1538, 0.7852, -0.6037, 0.1381, 0.8124, -0.2655, 0.5191, 0.935, -0.3195, 0.1538, 0.6797, -0.5147, 0.5225, 0.978, 0.01178, 0.2082, 0.9977, 0.003947, -0.06701, 0.935, -0.3195, 0.1538, 0.935, -0.3195, 0.1538, 0.9977, 0.003947, -0.06701, 0.9425, -0.3194, -0.09859, 0.9977, 0.003947, -0.06701, 0.9811, 0.01184, 0.1931, 0.9425, -0.3194, -0.09859, 0.9425, -0.3194, -0.09859, 0.9811, 0.01184, 0.1931, 0.9202, -0.3357, 0.2014, 0.9425, -0.3194, -0.09859, 0.9202, -0.3357, 0.2014, 0.7905, -0.6017, -0.1141, 0.7905, -0.6017, -0.1141, 0.9202, -0.3357, 0.2014, 0.7718, -0.6056, 0.1939, 0.7905, -0.6017, -0.1141, 0.7718, -0.6056, 0.1939, 0.563, -0.8149, -0.1378, 0.563, -0.8149, -0.1378, 0.7718, -0.6056, 0.1939, 0.547, -0.8146, 0.1928, 0.563, -0.8149, -0.1378, 0.547, -0.8146, 0.1928, 0.2958, -0.9428, -0.1538, 0.2958, -0.9428, -0.1538, 0.547, -0.8146, 0.1928, 0.2632, -0.9469, 0.1847, 0.978, 0.01178, 0.2082, 0.9333, 0.3347, 0.13, 0.9977, 0.003947, -0.06701, 0.2632, -0.9469, 0.1847, 0.547, -0.8146, 0.1928, 0.2085, -0.4916, 0.8455, 0.2085, -0.4916, 0.8455, 0.547, -0.8146, 0.1928, 0.3601, -0.3997, 0.8429, 0.547, -0.8146, 0.1928, 0.7718, -0.6056, 0.1939, 0.3601, -0.3997, 0.8429, 0.3601, -0.3997, 0.8429, 0.7718, -0.6056, 0.1939, 0.4764, -0.2638, 0.8387, 0.7718, -0.6056, 0.1939, 0.9202, -0.3357, 0.2014, 0.4764, -0.2638, 0.8387, 0.4764, -0.2638, 0.8387, 0.9202, -0.3357, 0.2014, 0.547, -0.1062, 0.8304, 0.9202, -0.3357, 0.2014, 0.9811, 0.01184, 0.1931, 0.547, -0.1062, 0.8304, 0.547, -0.1062, 0.8304, 0.9811, 0.01184, 0.1931, 0.4705, 0.03558, 0.8817, 0.9811, 0.01184, 0.1931, 0.5458, 0.1688, 0.8207, 0.4705, 0.03558, 0.8817, 0.9168, 0.3581, 0.1771, 0.5458, 0.1688, 0.8207, 0.9811, 0.01184, 0.1931, 0.8189, 0.01978, 0.5736, 0.8098, 0.3042, 0.5017, 0.978, 0.01178, 0.2082, 0.978, 0.01178, 0.2082, 0.8098, 0.3042, 0.5017, 0.9333, 0.3347, 0.13, 0.8098, 0.3042, 0.5017, 0.6789, 0.5533, 0.4827, 0.9333, 0.3347, 0.13, 0.8017, 0.5514, -0.2307, 0.5897, 0.7693, -0.246, 0.6789, 0.5533, 0.4827, 0.8098, 0.3042, 0.5017, 0.8017, 0.5514, -0.2307, 0.6789, 0.5533, 0.4827, 0.9401, 0.2635, -0.2163, 0.8017, 0.5514, -0.2307, 0.8098, 0.3042, 0.5017, 0.8189, 0.01978, 0.5736, 0.9401, 0.2635, -0.2163, 0.8098, 0.3042, 0.5017, 0.9797, -0.003936, -0.2006, 0.9401, 0.2635, -0.2163, 0.8189, 0.01978, 0.5736, 0.8017, 0.5514, -0.2307, -0.1914, -0.1289, -0.973, 0.5897, 0.7693, -0.246, 0.8017, 0.5514, -0.2307, -0.1988, -0.05847, -0.9783, -0.1914, -0.1289, -0.973, 0.9401, 0.2635, -0.2163, -0.1988, -0.05847, -0.9783, 0.8017, 0.5514, -0.2307, 0.9401, 0.2635, -0.2163, 0.03528, -0.02742, -0.999, -0.1988, -0.05847, -0.9783, 0.9797, -0.003936, -0.2006, 0.03528, -0.02742, -0.999, 0.9401, 0.2635, -0.2163, 0.9797, -0.003936, -0.2006, 0.9412, -0.2717, -0.2008, 0.03528, -0.02742, -0.999, 0.9797, -0.003936, -0.2006, 0.8189, 0.01978, 0.5736, 0.9412, -0.2717, -0.2008, 0.9412, -0.2717, -0.2008, 0.8189, 0.01978, 0.5736, 0.8124, -0.2655, 0.5191, 0.8189, 0.01978, 0.5736, 0.978, 0.01178, 0.2082, 0.8124, -0.2655, 0.5191, 0.8124, -0.2655, 0.5191, 0.978, 0.01178, 0.2082, 0.935, -0.3195, 0.1538, 0.8084, -0.556, -0.1932, 0.8124, -0.2655, 0.5191, 0.6797, -0.5147, 0.5225, 0.9412, -0.2717, -0.2008, 0.8124, -0.2655, 0.5191, 0.8084, -0.556, -0.1932, 0.9412, -0.2717, -0.2008, 0.8084, -0.556, -0.1932, -0.1991, 0.003878, -0.98, 0.03528, -0.02742, -0.999, 0.9412, -0.2717, -0.2008, -0.1991, 0.003878, -0.98, 0.09022, -0.2314, -0.9687, -0.00389, -0.4487, -0.8936, 0.1291, -0.583, -0.8021, 0.1291, -0.583, -0.8021, -0.00389, -0.4487, -0.8936, -0.003918, -0.2927, -0.9562, 0.1291, -0.583, -0.8021, -0.003918, -0.2927, -0.9562, 0.1917, -0.3638, -0.9115, 0.1917, -0.3638, -0.9115, 0.09022, -0.2314, -0.9687, 0.1291, -0.583, -0.8021, 0.1443, -0.1911, -0.9709, 0.09022, -0.2314, -0.9687, 0.1917, -0.3638, -0.9115, 0.42, -0.4043, -0.8125, 0.1443, -0.1911, -0.9709, 0.1917, -0.3638, -0.9115, 0.1839, -0.1292, -0.9744, 0.1443, -0.1911, -0.9709, 0.42, -0.4043, -0.8125, 0.2304, -0.1289, -0.9645, 0.1839, -0.1292, -0.9744, 0.42, -0.4043, -0.8125, 0.1912, -0.05856, -0.9798, 0.1839, -0.1292, -0.9744, 0.2304, -0.1289, -0.9645, 0.598, -0.01954, -0.8013, 0.1912, -0.05856, -0.9798, 0.2304, -0.1289, -0.9645, -0.04308, -0.02742, -0.9987, 0.1912, -0.05856, -0.9798, 0.598, -0.01954, -0.8013, -0.2927, 0.4723, -0.8314, -0.1132, 0.4334, -0.8941, -0.2143, 0.1675, -0.9623, -0.2143, 0.1675, -0.9623, -0.1132, 0.4334, -0.8941, -0.003918, 0.1447, -0.9895, -0.1762, -0.184, -0.967, -0.2143, 0.1675, -0.9623, -0.003918, 0.1447, -0.9895, -0.003918, 0.1447, -0.9895, 0.2304, -0.1289, -0.9645, -0.1762, -0.184, -0.967, 0.2304, -0.1289, -0.9645, -0.003918, -0.2927, -0.9562, -0.1762, -0.184, -0.967, 0.1917, -0.3638, -0.9115, -0.003918, -0.2927, -0.9562, 0.2304, -0.1289, -0.9645, 0.42, -0.4043, -0.8125, 0.1917, -0.3638, -0.9115, 0.2304, -0.1289, -0.9645, -0.003918, -0.2927, -0.9562, -0.1131, -0.4799, -0.87, -0.1762, -0.184, -0.967, -0.1762, -0.184, -0.967, -0.1131, -0.4799, -0.87, -0.2934, -0.5203, -0.802, 0.1292, 0.5364, -0.834, 0.2308, 0.3795, -0.8959, -0.003918, 0.1447, -0.9895, 0.2308, 0.3795, -0.8959, 0.3404, 0.2856, -0.8959, -0.003918, 0.1447, -0.9895, 0.3486, 0.1293, -0.9283, -0.003918, 0.1447, -0.9895, 0.3404, 0.2856, -0.8959, 0.3486, 0.1293, -0.9283, 0.2304, -0.1289, -0.9645, -0.003918, 0.1447, -0.9895, 0.598, -0.01954, -0.8013, 0.2304, -0.1289, -0.9645, 0.3486, 0.1293, -0.9283, -0.04308, -0.02742, -0.9987, 0.598, -0.01954, -0.8013, 0.1916, 0.003928, -0.9815, 0.1916, 0.003928, -0.9815, 0.598, -0.01954, -0.8013, 0.3486, 0.1293, -0.9283, 0.1916, 0.003928, -0.9815, 0.3486, 0.1293, -0.9283, 0.1835, 0.07421, -0.9802, 0.1835, 0.07421, -0.9802, 0.3486, 0.1293, -0.9283, 0.3404, 0.2856, -0.8959, 0.1835, 0.07421, -0.9802, 0.3404, 0.2856, -0.8959, 0.1444, 0.1367, -0.98, 0.1444, 0.1367, -0.98, 0.3404, 0.2856, -0.8959, 0.2308, 0.3795, -0.8959, 0.1444, 0.1367, -0.98, 0.2308, 0.3795, -0.8959, 0.08981, 0.1758, -0.9803, 0.08981, 0.1758, -0.9803, 0.2308, 0.3795, -0.8959, 0.1292, 0.5364, -0.834, 0.08981, 0.1758, -0.9803, 0.1292, 0.5364, -0.834, -0.003925, 0.3948, -0.9187, -0.003925, 0.3948, -0.9187, 0.1292, 0.5364, -0.834, -0.003918, 0.1447, -0.9895, -0.1132, 0.4334, -0.8941, -0.003925, 0.3948, -0.9187, -0.003918, 0.1447, -0.9895, -0.0976, 0.1756, -0.9796, -0.003925, 0.3948, -0.9187, -0.1132, 0.4334, -0.8941, -0.2927, 0.4723, -0.8314, -0.0976, 0.1756, -0.9796, -0.1132, 0.4334, -0.8941, -0.1521, 0.1365, -0.9789, -0.0976, 0.1756, -0.9796, -0.2927, 0.4723, -0.8314, -0.2143, 0.1675, -0.9623, -0.1521, 0.1365, -0.9789, -0.2927, 0.4723, -0.8314, -0.1911, 0.0741, -0.9788, -0.1521, 0.1365, -0.9789, -0.2143, 0.1675, -0.9623, -0.5247, 0.1982, -0.8279, -0.1911, 0.0741, -0.9788, -0.2143, 0.1675, -0.9623, -0.1991, 0.003893, -0.98, -0.1911, 0.0741, -0.9788, -0.5247, 0.1982, -0.8279, -0.4423, -0.0274, -0.8964, -0.1991, 0.003893, -0.98, -0.5247, 0.1982, -0.8279, 0.03527, -0.02742, -0.999, -0.1991, 0.003893, -0.98, -0.4423, -0.0274, -0.8964, -0.526, -0.2455, -0.8143, -0.4423, -0.0274, -0.8964, -0.1762, -0.184, -0.967, -0.4423, -0.0274, -0.8964, -0.2143, 0.1675, -0.9623, -0.1762, -0.184, -0.967, -0.5247, 0.1982, -0.8279, -0.2143, 0.1675, -0.9623, -0.4423, -0.0274, -0.8964, 0.03527, -0.02742, -0.999, -0.4423, -0.0274, -0.8964, -0.1988, -0.05849, -0.9783, -0.1988, -0.05849, -0.9783, -0.4423, -0.0274, -0.8964, -0.526, -0.2455, -0.8143, -0.1988, -0.05849, -0.9783, -0.526, -0.2455, -0.8143, -0.1915, -0.129, -0.973, -0.1915, -0.129, -0.973, -0.526, -0.2455, -0.8143, -0.1762, -0.184, -0.967, -0.1915, -0.129, -0.973, -0.1762, -0.184, -0.967, -0.1519, -0.1909, -0.9698, -0.1519, -0.1909, -0.9698, -0.1762, -0.184, -0.967, -0.2934, -0.5203, -0.802, -0.1519, -0.1909, -0.9698, -0.2934, -0.5203, -0.802, -0.09793, -0.2312, -0.968, -0.09793, -0.2312, -0.968, -0.2934, -0.5203, -0.802, -0.1131, -0.4799, -0.87, -0.09793, -0.2312, -0.968, -0.1131, -0.4799, -0.87, -0.00389, -0.4487, -0.8936, -0.00389, -0.4487, -0.8936, -0.1131, -0.4799, -0.87, -0.003918, -0.2927, -0.9562, -0.003942, 0.9671, -0.2544, -0.09797, -0.2312, -0.968, -0.003881, -0.4488, -0.8936, 0.2929, 0.9335, -0.207, -0.003905, 0.9998, -0.01961, -0.003874, 0.9694, -0.2453, 0.2853, 0.9575, 0.04299, -0.003905, 0.9998, -0.01961, 0.2929, 0.9335, -0.207, 0.2853, 0.9575, 0.04299, -0.003903, 0.9282, 0.3721, -0.003905, 0.9998, -0.01961, 0.2549, 0.8511, 0.4589, -0.003903, 0.9282, 0.3721, 0.2853, 0.9575, 0.04299, 0.2549, 0.8511, 0.4589, -0.003942, 0.9671, -0.2544, -0.003903, 0.9282, 0.3721, 0.3246, 0.9111, -0.2541, -0.003942, 0.9671, -0.2544, 0.2549, 0.8511, 0.4589, 0.3246, 0.9111, -0.2541, -0.09797, -0.2312, -0.968, -0.003942, 0.9671, -0.2544, 0.3246, 0.9111, -0.2541, -0.1519, -0.1909, -0.9698, -0.09797, -0.2312, -0.968, 0.5897, 0.7693, -0.246, -0.1519, -0.1909, -0.9698, 0.3246, 0.9111, -0.2541, 0.5897, 0.7693, -0.246, -0.1914, -0.1289, -0.973, -0.1519, -0.1909, -0.9698, 0.5544, 0.8296, 0.06683, 0.2549, 0.8511, 0.4589, 0.2853, 0.9575, 0.04299, 0.4824, 0.7412, 0.4667, 0.2549, 0.8511, 0.4589, 0.5544, 0.8296, 0.06683, 0.4824, 0.7412, 0.4667, 0.3246, 0.9111, -0.2541, 0.2549, 0.8511, 0.4589, 0.5897, 0.7693, -0.246, 0.3246, 0.9111, -0.2541, 0.4824, 0.7412, 0.4667, 0.6789, 0.5533, 0.4827, 0.5897, 0.7693, -0.246, 0.4824, 0.7412, 0.4667, 0.6789, 0.5533, 0.4827, 0.4824, 0.7412, 0.4667, 0.7813, 0.6164, 0.09814, 0.9333, 0.3347, 0.13, 0.6789, 0.5533, 0.4827, 0.7813, 0.6164, 0.09814, 0.9333, 0.3347, 0.13, 0.7813, 0.6164, 0.09814, 0.9376, 0.3256, -0.1216, 0.9977, 0.003947, -0.06701, 0.9333, 0.3347, 0.13, 0.9376, 0.3256, -0.1216, 0.9977, 0.003947, -0.06701, 0.9376, 0.3256, -0.1216, 0.9811, 0.01184, 0.1931, 0.7813, 0.6164, 0.09814, 0.4824, 0.7412, 0.4667, 0.5544, 0.8296, 0.06683, 0.9376, 0.3256, -0.1216, 0.7813, 0.6164, 0.09814, 0.7864, 0.5986, -0.1526, 0.7813, 0.6164, 0.09814, 0.5544, 0.8296, 0.06683, 0.7864, 0.5986, -0.1526, 0.7864, 0.5986, -0.1526, 0.5544, 0.8296, 0.06683, 0.5623, 0.806, -0.1848, 0.5544, 0.8296, 0.06683, 0.2853, 0.9575, 0.04299, 0.5623, 0.806, -0.1848, 0.5623, 0.806, -0.1848, 0.2853, 0.9575, 0.04299, 0.2929, 0.9335, -0.207, 0.9811, 0.01184, 0.1931, 0.9376, 0.3256, -0.1216, 0.9168, 0.3581, 0.1771, 0.9376, 0.3256, -0.1216, 0.7864, 0.5986, -0.1526, 0.9168, 0.3581, 0.1771, 0.9168, 0.3581, 0.1771, 0.7864, 0.5986, -0.1526, 0.7696, 0.6196, 0.1539, 0.7864, 0.5986, -0.1526, 0.5623, 0.806, -0.1848, 0.7696, 0.6196, 0.1539, 0.7696, 0.6196, 0.1539, 0.5623, 0.806, -0.1848, 0.545, 0.8272, 0.1372, 0.5623, 0.806, -0.1848, 0.2929, 0.9335, -0.207, 0.545, 0.8272, 0.1372, 0.545, 0.8272, 0.1372, 0.2929, 0.9335, -0.207, 0.2616, 0.9565, 0.1288, 0.9168, 0.3581, 0.1771, 0.4769, 0.3271, 0.8158, 0.5458, 0.1688, 0.8207, 0.7696, 0.6196, 0.1539, 0.4769, 0.3271, 0.8158, 0.9168, 0.3581, 0.1771, 0.7696, 0.6196, 0.1539, 0.3574, 0.4596, 0.8131, 0.4769, 0.3271, 0.8158, 0.545, 0.8272, 0.1372, 0.3574, 0.4596, 0.8131, 0.7696, 0.6196, 0.1539, 0.545, 0.8272, 0.1372, 0.207, 0.5508, 0.8086, 0.3574, 0.4596, 0.8131, 0.2616, 0.9565, 0.1288, 0.207, 0.5508, 0.8086, 0.545, 0.8272, 0.1372, 0.2616, 0.9565, 0.1288, -0.003929, 0.6413, 0.7673, 0.207, 0.5508, 0.8086, -0.003922, 0.9926, 0.1216, -0.003929, 0.6413, 0.7673, 0.2616, 0.9565, 0.1288, 0.2616, 0.9565, 0.1288, -0.003874, 0.9694, -0.2453, -0.003922, 0.9926, 0.1216, 0.2929, 0.9335, -0.207, -0.003874, 0.9694, -0.2453, 0.2616, 0.9565, 0.1288, -0.003912, -0.9826, 0.1855, -0.00394, -0.5879, 0.8089, -0.2705, -0.9449, 0.1843, -0.2705, -0.9449, 0.1843, -0.00394, -0.5879, 0.8089, -0.2159, -0.4908, 0.8441, -0.2705, -0.9449, 0.1843, -0.2159, -0.4908, 0.8441, -0.5525, -0.8111, 0.192, -0.5525, -0.8111, 0.192, -0.2159, -0.4908, 0.8441, -0.367, -0.3986, 0.8405, -0.5525, -0.8111, 0.192, -0.367, -0.3986, 0.8405, -0.775, -0.6019, 0.1928, -0.775, -0.6019, 0.1928, -0.367, -0.3986, 0.8405, -0.4825, -0.2628, 0.8355, -0.775, -0.6019, 0.1928, -0.4825, -0.2628, 0.8355, -0.9214, -0.3333, 0.2, -0.9214, -0.3333, 0.2, -0.7934, -0.598, -0.1134, -0.775, -0.6019, 0.1928, -0.7934, -0.598, -0.1134, -0.5683, -0.8113, -0.1372, -0.775, -0.6019, 0.1928, -0.775, -0.6019, 0.1928, -0.5683, -0.8113, -0.1372, -0.5525, -0.8111, 0.192, -0.5683, -0.8113, -0.1372, -0.303, -0.9405, -0.1535, -0.5525, -0.8111, 0.192, -0.5525, -0.8111, 0.192, -0.303, -0.9405, -0.1535, -0.2705, -0.9449, 0.1843, -0.303, -0.9405, -0.1535, -0.003948, -0.9826, -0.1855, -0.2705, -0.9449, 0.1843, -0.2705, -0.9449, 0.1843, -0.003948, -0.9826, -0.1855, -0.003912, -0.9826, 0.1855, -0.003948, -0.9826, -0.1855, 0.2632, -0.9469, 0.1847, -0.003912, -0.9826, 0.1855, -0.003912, -0.9826, 0.1855, 0.2632, -0.9469, 0.1847, -0.00394, -0.5879, 0.8089, -0.00394, -0.5879, 0.8089, 0.2632, -0.9469, 0.1847, 0.2085, -0.4916, 0.8455, 0.2958, -0.9428, -0.1538, 0.2632, -0.9469, 0.1847, -0.003948, -0.9826, -0.1855, -0.003953, -0.999, 0.04345, 0.2958, -0.9428, -0.1538, -0.003948, -0.9826, -0.1855, -0.303, -0.9405, -0.1535, -0.003953, -0.999, 0.04345, -0.003948, -0.9826, -0.1855, -0.2955, -0.9494, 0.1064, -0.003953, -0.999, 0.04345, -0.303, -0.9405, -0.1535, -0.5683, -0.8113, -0.1372, -0.2955, -0.9494, 0.1064, -0.303, -0.9405, -0.1535, -0.5605, -0.8192, 0.1215, -0.2955, -0.9494, 0.1064, -0.5683, -0.8113, -0.1372, -0.7934, -0.598, -0.1134, -0.5605, -0.8192, 0.1215, -0.5683, -0.8113, -0.1372, -0.7882, -0.6, 0.1372, -0.5605, -0.8192, 0.1215, -0.7934, -0.598, -0.1134, -0.9433, -0.317, -0.09786, -0.7882, -0.6, 0.1372, -0.7934, -0.598, -0.1134, -0.936, -0.3172, 0.1527, -0.7882, -0.6, 0.1372, -0.9433, -0.317, -0.09786, -0.2159, -0.4908, 0.8441, -0.003921, -0.5879, 0.8089, -0.003951, 0.03555, 0.9994, -0.003921, -0.5879, 0.8089, 0.2085, -0.4916, 0.8455, -0.003951, 0.03555, 0.9994, 0.2085, -0.4916, 0.8455, 0.3601, -0.3997, 0.8429, -0.003951, 0.03555, 0.9994, 0.3601, -0.3997, 0.8429, 0.4765, -0.2638, 0.8387, -0.003951, 0.03555, 0.9994, 0.4765, -0.2638, 0.8387, 0.547, -0.1063, 0.8304, -0.003951, 0.03555, 0.9994, 0.547, -0.1063, 0.8304, 0.4705, 0.03562, 0.8817, -0.003951, 0.03555, 0.9994, 0.4705, 0.03562, 0.8817, 0.5458, 0.1689, 0.8207, -0.003951, 0.03555, 0.9994, 0.5458, 0.1689, 0.8207, 0.4769, 0.3271, 0.8158, -0.003951, 0.03555, 0.9994, 0.4769, 0.3271, 0.8158, 0.3574, 0.4596, 0.813, -0.003951, 0.03555, 0.9994, 0.3574, 0.4596, 0.813, 0.207, 0.5508, 0.8086, -0.003951, 0.03555, 0.9994, 0.207, 0.5508, 0.8086, -0.003961, 0.6413, 0.7673, -0.003951, 0.03555, 0.9994, -0.003961, 0.6413, 0.7673, -0.2145, 0.5498, 0.8073, -0.003951, 0.03555, 0.9994, -0.2145, 0.5498, 0.8073, -0.3643, 0.4582, 0.8108, -0.003951, 0.03555, 0.9994, -0.3643, 0.4582, 0.8108, -0.4829, 0.3259, 0.8128, -0.003951, 0.03555, 0.9994, -0.4829, 0.3259, 0.8128, -0.5513, 0.1681, 0.8172, -0.003951, 0.03555, 0.9994, -0.5513, 0.1681, 0.8172, -0.4766, 0.03543, 0.8784, -0.003951, 0.03555, 0.9994, -0.4766, 0.03543, 0.8784, -0.5525, -0.1058, 0.8268, -0.003951, 0.03555, 0.9994, -0.5525, -0.1058, 0.8268, -0.4825, -0.2628, 0.8355, -0.003951, 0.03555, 0.9994, -0.4825, -0.2628, 0.8355, -0.367, -0.3986, 0.8405, -0.003951, 0.03555, 0.9994, -0.367, -0.3986, 0.8405, -0.2159, -0.4908, 0.8441, -0.003951, 0.03555, 0.9994])] * 3)])
arm_armature_001 = bpy.data.armatures.new('Armature.001')  # bones are not reproduced

# ---- objects
ob_root = bpy.data.objects.new('Root', None)
ob_skeletalmeshactor_0_001 = bpy.data.objects.new('SkeletalMeshActor_0.001', me_skeletalmeshactor_0_004)
ob_skeletalmeshactor_0 = bpy.data.objects.new('SkeletalMeshActor_0', None)
ob_armature = bpy.data.objects.new('Armature', arm_armature_001)
ob_light = bpy.data.objects.new('Light', light_light)
ob_camera = bpy.data.objects.new('Camera', cam_camera)

# ---- transforms, parenting, visibility, modifiers, constraints
ob_root.parent = ob_skeletalmeshactor_0
ob_root.location = (0.0, 9.379e-11, 0.0)
ob_root.rotation_euler = (1.571, -1.571, 0.0)
ob_root.scale = (0.01, 0.01, 0.01)
ob_root.color = (0.8, 0.8, 0.8, 1.0)
ob_skeletalmeshactor_0_001.parent = ob_armature
ob_skeletalmeshactor_0_001.matrix_parent_inverse = Matrix(((4.161, -0.0, 0.0, -0.0), (-0.0, 4.161, -0.0, 0.0), (0.0, -0.0, 4.161, -8.261), (-0.0, 0.0, -0.0, 1.0)))
ob_skeletalmeshactor_0_001.location = (0.0, 0.0, 0.0)
ob_skeletalmeshactor_0_001.scale = (1.0, 1.0, 6.987)
ob_skeletalmeshactor_0_001.color = (0.8, 0.8, 0.8, 1.0)
_vg = ob_skeletalmeshactor_0_001.vertex_groups.new(name='Bone')
for _i, _w in zip([0, 1, 2, 3, 4, 5, 6, 7, 8, 9, 10, 11, 12, 13, 14, 15, 16, 17, 18, 19, 20, 21, 22, 23, 24, 25, 26, 27, 28, 29, 30, 31, 32, 33, 34, 35, 36, 37, 38, 39, 40, 41, 42, 43, 44, 45, 46, 47, 48, 49, 50, 51, 52, 53, 54, 55, 56, 57, 58, 59, 60, 61, 62, 63, 64, 65, 66, 67, 68, 69, 70, 71, 72, 73, 74, 75, 76, 77, 78, 79, 80, 81, 82, 83, 84, 85, 86, 87, 88, 89, 90, 91, 92, 93, 94, 95, 96, 97, 98, 99, 100, 101, 102, 103, 104, 105, 106, 107, 108, 109, 110, 111, 112, 113, 114, 115, 116, 117, 118, 119, 120, 121, 122, 123, 124, 125, 126, 127, 128, 129, 130, 131, 132, 133, 134, 135, 136, 137, 138, 139, 140, 141, 142, 143, 144, 145, 146, 147, 148, 149, 150, 151, 152, 153, 154, 155, 156, 157, 158, 159, 160, 161, 162, 163, 164, 165, 166, 167, 168, 169, 170, 171, 172, 173, 174, 175, 176, 177, 178, 179, 180, 181, 182, 183, 184, 185, 186, 187, 188, 189, 190, 191, 192, 193, 194, 195, 196, 197, 198, 199, 200, 201, 202, 203, 204, 205, 206, 207], [1.0, 1.0, 1.0, 1.0, 1.0, 1.0, 1.0, 1.0, 1.0, 1.0, 1.0, 1.0, 1.0, 1.0, 1.0, 1.0, 1.0, 1.0, 1.0, 1.0, 1.0, 1.0, 1.0, 1.0, 1.0, 1.0, 1.0, 1.0, 1.0, 1.0, 1.0, 1.0, 1.0, 1.0, 1.0, 1.0, 1.0, 1.0, 1.0, 1.0, 1.0, 1.0, 1.0, 1.0, 1.0, 1.0, 1.0, 1.0, 1.0, 1.0, 1.0, 1.0, 1.0, 1.0, 1.0, 1.0, 1.0, 1.0, 1.0, 1.0, 1.0, 1.0, 1.0, 1.0, 1.0, 1.0, 1.0, 1.0, 1.0, 1.0, 1.0, 1.0, 1.0, 1.0, 1.0, 1.0, 1.0, 1.0, 1.0, 1.0, 1.0, 1.0, 1.0, 1.0, 1.0, 1.0, 1.0, 1.0, 1.0, 1.0, 1.0, 1.0, 1.0, 1.0, 1.0, 1.0, 1.0, 1.0, 1.0, 1.0, 1.0, 1.0, 1.0, 1.0, 1.0, 1.0, 1.0, 1.0, 1.0, 1.0, 1.0, 1.0, 1.0, 1.0, 1.0, 1.0, 1.0, 1.0, 1.0, 1.0, 1.0, 1.0, 1.0, 1.0, 1.0, 1.0, 1.0, 1.0, 1.0, 1.0, 1.0, 1.0, 1.0, 1.0, 1.0, 1.0, 1.0, 1.0, 1.0, 1.0, 1.0, 1.0, 1.0, 1.0, 1.0, 1.0, 1.0, 1.0, 1.0, 1.0, 1.0, 1.0, 1.0, 1.0, 1.0, 1.0, 1.0, 1.0, 1.0, 1.0, 1.0, 1.0, 1.0, 1.0, 1.0, 1.0, 1.0, 1.0, 1.0, 1.0, 1.0, 1.0, 1.0, 1.0, 1.0, 1.0, 1.0, 1.0, 1.0, 1.0, 1.0, 1.0, 1.0, 1.0, 1.0, 1.0, 1.0, 1.0, 1.0, 1.0, 1.0, 1.0, 1.0, 1.0, 1.0, 1.0, 1.0, 1.0, 1.0, 1.0, 1.0, 1.0, 1.0, 1.0, 1.0, 1.0, 1.0, 1.0]): _vg.add([_i], _w, 'REPLACE')
_m = ob_skeletalmeshactor_0_001.modifiers.new('Armature', 'ARMATURE')
_m.object = ob_armature
ob_skeletalmeshactor_0.parent = ob_armature
ob_skeletalmeshactor_0.matrix_parent_inverse = Matrix(((4.161, -0.0, 0.0, -0.0), (-0.0, 4.161, -0.0, 0.0), (0.0, -0.0, 4.161, -8.261), (-0.0, 0.0, -0.0, 1.0)))
ob_skeletalmeshactor_0.location = (0.0, 0.0, 0.0)
ob_skeletalmeshactor_0.color = (0.8, 0.8, 0.8, 1.0)
ob_armature.location = (0.0, 0.0, 1.985)
ob_armature.scale = (0.2403, 0.2403, 0.2403)
ob_light.location = (4.076, 1.005, 5.904)
ob_light.rotation_euler = (0.6503, 0.05522, 1.866)
ob_light.scale = (1.0, 1.0, 1.0)
ob_light.lock_rotations_4d = False
ob_light.empty_display_type = 'ARROWS'
ob_light.color = (0.0, 0.0, 0.0, 0.0)
ob_light.lineart.crease_threshold = 0.0
ob_camera.location = (7.359, -6.926, 4.958)
ob_camera.rotation_euler = (1.109, 0.0, 0.8149)
ob_camera.lock_rotations_4d = False
ob_camera.empty_display_type = 'ARROWS'
ob_camera.color = (0.0, 0.0, 0.0, 0.0)
ob_camera.display_type = 'WIRE'
ob_camera.lineart.crease_threshold = 0.0

# ---- collection membership
scene.collection.objects.link(ob_root)
scene.collection.objects.link(ob_skeletalmeshactor_0_001)
scene.collection.objects.link(ob_skeletalmeshactor_0)
scene.collection.objects.link(ob_armature)
col_collection.objects.link(ob_light)
col_collection.objects.link(ob_camera)

# ---- scene / render settings (as saved in the file)
scene.camera = ob_camera
scene.frame_start = 1; scene.frame_end = 250; scene.frame_set(29)
scene.render.engine = 'BLENDER_EEVEE_NEXT'
scene.render.fps = 25
scene.cycles.sampling_pattern = 'TABULATED_SOBOL'
scene.cycles.use_light_tree = False
scene.view_settings.view_transform = 'Filmic'
bpy.context.view_layer.update()
